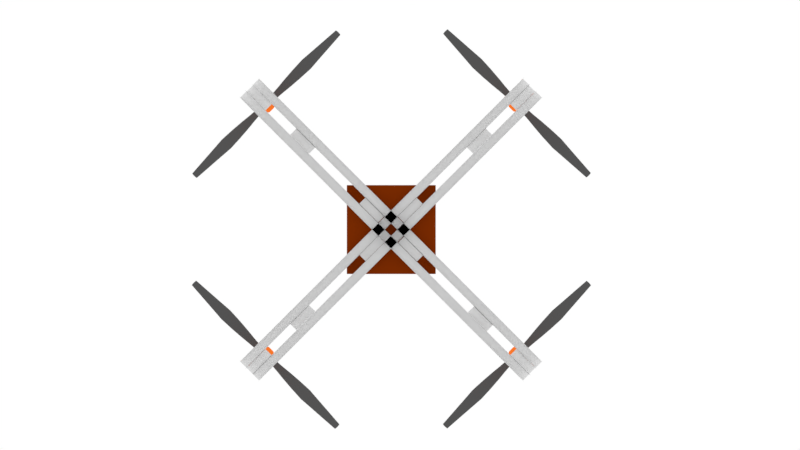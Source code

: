 # Source: drone.blend  (saved by Blender 2.77.0; exported with 4.5.12 LTS)
import bpy
from mathutils import Matrix  # noqa: F401  (used for matrix-valued properties, if any)

bpy.ops.wm.read_factory_settings(use_empty=True)
scene = bpy.context.scene
scene.name = 'Scene'

# ---- collections
col_collection_1 = bpy.data.collections.new('Collection 1'); scene.collection.children.link(col_collection_1)

# ---- materials (node trees are filled in below, after node groups)
mat_material = bpy.data.materials.new('Material')
mat_material.alpha_threshold = 0.0
mat_material.use_transparent_shadow = False
mat_material.roughness = 0.5
mat_material.line_color = (0.0, 0.0, 0.0, 1.0)
mat_board = bpy.data.materials.new('board')
mat_board.alpha_threshold = 0.0
mat_board.use_transparent_shadow = False
mat_board.diffuse_color = (0.1902, 0.02402, 0.0006174, 1.0)
mat_board.roughness = 0.5
mat_prop = bpy.data.materials.new('prop')
mat_prop.alpha_threshold = 0.0
mat_prop.use_transparent_shadow = False
mat_prop.diffuse_color = (0.08714, 0.08714, 0.08714, 1.0)
mat_prop.roughness = 0.5
mat_motor = bpy.data.materials.new('motor')
mat_motor.alpha_threshold = 0.0
mat_motor.use_transparent_shadow = False
mat_motor.diffuse_color = (1.0, 0.2042, 0.02595, 1.0)
mat_motor.roughness = 0.5

# ---- material node trees

# ---- world
world_world = bpy.data.worlds.new('World'); scene.world = world_world
world_world.color = (1.0, 1.0, 1.0)
world_world.use_sun_shadow = False
world_world.sun_shadow_jitter_overblur = 0.0
world_world.cycles.sampling_method = 'MANUAL'

# ---- cameras
cam_camera_001 = bpy.data.cameras.new('Camera.001')
cam_camera_001.clip_end = 100.0
cam_camera_001.lens = 35.0
cam_camera_001.sensor_width = 32.0
cam_camera_001.sensor_height = 18.0
cam_camera_001.display_size = 2.0
cam_camera_001.dof.focus_distance = 0.0
cam_camera_001.dof.aperture_fstop = 128.0
cam_camera_001.dof.aperture_blades = 6

# ---- meshes
me_cube_017 = bpy.data.meshes.new('Cube.017')
me_cube_017.from_pydata([(1.0, 1.0, -1.0), (1.0, -1.0, -1.0), (-1.0, -1.0, -1.0), (-1.0, 1.0, -1.0), (1.0, 1.0, 1.0), (1.0, -1.0, 1.0), (-1.0, -1.0, 1.0), (-1.0, 1.0, 1.0)], [], [(4, 7, 6, 5), (0, 4, 5, 1), (2, 6, 7, 3)])
me_cube_017.materials.append(mat_material)
me_cube_017.use_remesh_preserve_volume = False
me_cube_017.use_remesh_preserve_attributes = False
me_cube_017.use_mirror_vertex_groups = False
me_cube_017.update()
me_cube_016 = bpy.data.meshes.new('Cube.016')
me_cube_016.from_pydata([(1.0, 1.0, -1.0), (1.0, -1.0, -1.0), (-1.0, -1.0, -1.0), (-1.0, 1.0, -1.0), (1.0, 1.0, 1.0), (1.0, -1.0, 1.0), (-1.0, -1.0, 1.0), (-1.0, 1.0, 1.0)], [], [(4, 7, 6, 5), (0, 4, 5, 1), (2, 6, 7, 3)])
me_cube_016.materials.append(mat_material)
me_cube_016.use_remesh_preserve_volume = False
me_cube_016.use_remesh_preserve_attributes = False
me_cube_016.use_mirror_vertex_groups = False
me_cube_016.update()
me_cube_015 = bpy.data.meshes.new('Cube.015')
me_cube_015.from_pydata([(1.0, 1.0, -1.0), (1.0, -1.0, -1.0), (-1.0, -1.0, -1.0), (-1.0, 1.0, -1.0), (1.0, 1.0, 1.0), (1.0, -1.0, 1.0), (-1.0, -1.0, 1.0), (-1.0, 1.0, 1.0)], [], [(4, 7, 6, 5), (0, 4, 5, 1), (2, 6, 7, 3)])
me_cube_015.materials.append(mat_material)
me_cube_015.use_remesh_preserve_volume = False
me_cube_015.use_remesh_preserve_attributes = False
me_cube_015.use_mirror_vertex_groups = False
me_cube_015.update()
me_cube_014 = bpy.data.meshes.new('Cube.014')
me_cube_014.from_pydata([(1.0, 1.0, -1.0), (1.0, -1.0, -1.0), (-1.0, -1.0, -1.0), (-1.0, 1.0, -1.0), (1.0, 1.0, 1.0), (1.0, -1.0, 1.0), (-1.0, -1.0, 1.0), (-1.0, 1.0, 1.0)], [], [(4, 7, 6, 5), (0, 4, 5, 1), (2, 6, 7, 3)])
me_cube_014.materials.append(mat_material)
me_cube_014.use_remesh_preserve_volume = False
me_cube_014.use_remesh_preserve_attributes = False
me_cube_014.use_mirror_vertex_groups = False
me_cube_014.update()
me_cube_012 = bpy.data.meshes.new('Cube.012')
me_cube_012.from_pydata([(1.0, 1.0, -1.0), (1.0, -1.0, -1.0), (-1.0, -1.0, -1.0), (-1.0, 1.0, -1.0), (1.0, 1.0, 1.0), (1.0, -1.0, 1.0), (-1.0, -1.0, 1.0), (-1.0, 1.0, 1.0)], [], [(4, 7, 6, 5), (0, 4, 5, 1), (2, 6, 7, 3)])
me_cube_012.materials.append(mat_material)
me_cube_012.use_remesh_preserve_volume = False
me_cube_012.use_remesh_preserve_attributes = False
me_cube_012.use_mirror_vertex_groups = False
me_cube_012.update()
me_cube_011 = bpy.data.meshes.new('Cube.011')
me_cube_011.from_pydata([(1.0, 1.0, -1.0), (1.0, -1.0, -1.0), (-1.0, -1.0, -1.0), (-1.0, 1.0, -1.0), (1.0, 1.0, 1.0), (1.0, -1.0, 1.0), (-1.0, -1.0, 1.0), (-1.0, 1.0, 1.0)], [], [(4, 7, 6, 5), (0, 4, 5, 1), (2, 6, 7, 3)])
me_cube_011.materials.append(mat_material)
me_cube_011.use_remesh_preserve_volume = False
me_cube_011.use_remesh_preserve_attributes = False
me_cube_011.use_mirror_vertex_groups = False
me_cube_011.update()
me_cube_010 = bpy.data.meshes.new('Cube.010')
me_cube_010.from_pydata([(1.0, 1.0, -1.0), (1.0, -1.0, -1.0), (-1.0, -1.0, -1.0), (-1.0, 1.0, -1.0), (1.0, 1.0, 1.0), (1.0, -1.0, 1.0), (-1.0, -1.0, 1.0), (-1.0, 1.0, 1.0)], [], [(4, 7, 6, 5), (0, 4, 5, 1), (2, 6, 7, 3)])
me_cube_010.materials.append(mat_material)
me_cube_010.use_remesh_preserve_volume = False
me_cube_010.use_remesh_preserve_attributes = False
me_cube_010.use_mirror_vertex_groups = False
me_cube_010.update()
me_cube_009 = bpy.data.meshes.new('Cube.009')
me_cube_009.from_pydata([(1.0, 1.0, -1.0), (1.0, -1.0, -1.0), (-1.0, -1.0, -1.0), (-1.0, 1.0, -1.0), (1.0, 1.0, 1.0), (1.0, -1.0, 1.0), (-1.0, -1.0, 1.0), (-1.0, 1.0, 1.0)], [], [(4, 7, 6, 5), (0, 4, 5, 1), (2, 6, 7, 3)])
me_cube_009.materials.append(mat_material)
me_cube_009.use_remesh_preserve_volume = False
me_cube_009.use_remesh_preserve_attributes = False
me_cube_009.use_mirror_vertex_groups = False
me_cube_009.update()
me_cube_008 = bpy.data.meshes.new('Cube.008')
me_cube_008.from_pydata([(1.0, 1.0, -1.0), (1.0, -1.0, -1.0), (-1.0, -1.0, -1.0), (-1.0, 1.0, -1.0), (1.0, 1.0, 1.0), (1.0, -1.0, 1.0), (-1.0, -1.0, 1.0), (-1.0, 1.0, 1.0)], [], [(4, 7, 6, 5), (0, 4, 5, 1), (2, 6, 7, 3)])
me_cube_008.materials.append(mat_material)
me_cube_008.use_remesh_preserve_volume = False
me_cube_008.use_remesh_preserve_attributes = False
me_cube_008.use_mirror_vertex_groups = False
me_cube_008.update()
me_cube_007 = bpy.data.meshes.new('Cube.007')
me_cube_007.from_pydata([(1.0, 1.0, -1.0), (1.0, -1.0, -1.0), (-1.0, -1.0, -1.0), (-1.0, 1.0, -1.0), (1.0, 1.0, 1.0), (1.0, -1.0, 1.0), (-1.0, -1.0, 1.0), (-1.0, 1.0, 1.0)], [], [(4, 7, 6, 5), (0, 4, 5, 1), (2, 6, 7, 3)])
me_cube_007.materials.append(mat_material)
me_cube_007.use_remesh_preserve_volume = False
me_cube_007.use_remesh_preserve_attributes = False
me_cube_007.use_mirror_vertex_groups = False
me_cube_007.update()
me_cube_006 = bpy.data.meshes.new('Cube.006')
me_cube_006.from_pydata([(1.0, 1.0, -1.0), (1.0, -1.0, -1.0), (-1.0, -1.0, -1.0), (-1.0, 1.0, -1.0), (1.0, 1.0, 1.0), (1.0, -1.0, 1.0), (-1.0, -1.0, 1.0), (-1.0, 1.0, 1.0)], [], [(4, 7, 6, 5), (0, 4, 5, 1), (2, 6, 7, 3)])
me_cube_006.materials.append(mat_material)
me_cube_006.use_remesh_preserve_volume = False
me_cube_006.use_remesh_preserve_attributes = False
me_cube_006.use_mirror_vertex_groups = False
me_cube_006.update()
me_cube_005 = bpy.data.meshes.new('Cube.005')
me_cube_005.from_pydata([(1.0, 1.0, -1.0), (1.0, -1.0, -1.0), (-1.0, -1.0, -1.0), (-1.0, 1.0, -1.0), (1.0, 1.0, 1.0), (1.0, -1.0, 1.0), (-1.0, -1.0, 1.0), (-1.0, 1.0, 1.0)], [], [(4, 7, 6, 5), (0, 4, 5, 1), (2, 6, 7, 3)])
me_cube_005.materials.append(mat_material)
me_cube_005.use_remesh_preserve_volume = False
me_cube_005.use_remesh_preserve_attributes = False
me_cube_005.use_mirror_vertex_groups = False
me_cube_005.update()
me_plane = bpy.data.meshes.new('Plane')
me_plane.from_pydata([(-1.0, -1.0, 0.0), (1.0, -1.0, 0.0), (-1.0, 1.0, 0.0), (1.0, 1.0, 0.0)], [], [(0, 1, 3, 2)])
me_plane.materials.append(mat_board)
me_plane.use_remesh_preserve_volume = False
me_plane.use_remesh_preserve_attributes = False
me_plane.use_mirror_vertex_groups = False
me_plane.update()
me_cylinder_008 = bpy.data.meshes.new('Cylinder.008')
me_cylinder_008.from_pydata([(-1.057e-08, -0.07, -0.04), (-1.057e-08, -0.07, 0.04), (-0.035, -0.06062, -0.04), (-0.035, -0.06062, 0.04), (-0.06062, -0.035, -0.04), (-0.06062, -0.035, 0.04), (-0.07, 1.363e-08, -0.04), (-0.07, 1.363e-08, 0.04), (-0.06062, 0.035, -0.04), (-0.06062, 0.035, 0.04), (-0.035, 0.06062, -0.04), (-0.035, 0.06062, 0.04), (0.0, 0.07, -0.04), (0.0, 0.07, 0.04), (-1.057e-08, -0.07, 0.016), (-0.035, -0.05656, 0.02706), (-0.06062, -0.03139, 0.02227), (-0.07, 0.002994, 0.01572), (-0.06062, 0.03738, 0.009169), (-0.035, 0.06254, 0.004374), (0.0, 0.07, 0.016), (-0.035, -0.06254, -0.004374), (-0.06062, -0.03738, -0.009169), (-0.07, -0.002994, -0.01572), (-0.06062, 0.03139, -0.02227), (-0.035, 0.05656, -0.02706), (0.0, 0.07, -0.016), (-1.057e-08, -0.07, -0.016), (-1.201, 0.02009, 0.001015), (-1.198, 0.03508, 0.0004844), (-1.202, -0.0003905, 0.00174), (-1.201, -0.02087, 0.002466), (-1.198, -0.03586, 0.002996), (-1.198, -0.03942, -0.0004844), (-1.201, -0.02443, -0.001015), (-1.202, -0.003956, -0.00174), (-1.201, 0.01652, -0.002466), (-1.198, 0.03151, -0.002996), (-0.1098, 0.02574, -0.0221), (-0.1098, 0.03352, 0.005082), (-0.08717, 0.05529, -0.001147), (-0.08717, 0.04751, -0.02833), (-0.1181, 0.003795, 0.01359), (-0.08717, -0.05548, 0.001147), (-0.1098, -0.03371, -0.005082), (-0.08717, -0.0477, 0.02833), (-0.1181, -0.003985, -0.01359), (-0.1098, -0.02593, 0.0221), (-0.1386, 0.0209, -0.0187), (-0.1199, 0.0457, -0.00181), (-0.1199, -0.046, 0.00181), (-0.1199, -0.03913, 0.0242), (-0.1386, 0.02777, 0.003686), (-0.1199, 0.03883, -0.0242), (-0.1455, 0.00328, 0.01119), (-0.1386, -0.02807, -0.003686), (-0.1455, -0.003584, -0.01119), (-0.1386, -0.02121, 0.0187), (-0.1579, 0.01666, -0.01488), (-0.143, 0.03642, -0.001341), (-0.143, -0.0368, 0.001341), (-0.143, -0.03137, 0.01923), (-0.1579, 0.02209, 0.003006), (-0.143, 0.03099, -0.01923), (-0.1634, 0.002524, 0.008945), (-0.1579, -0.02247, -0.003006), (-0.1634, -0.002906, -0.008945), (-0.1579, -0.01704, 0.01488), (-0.2567, 0.02027, -0.01224), (-0.2442, 0.04387, -0.0006262), (-0.2442, -0.04463, 0.0006262), (-0.2442, -0.03842, 0.01569), (-0.2567, 0.02648, 0.002821), (-0.2442, 0.03766, -0.01569), (-0.2613, 0.002725, 0.00753), (-0.2567, -0.02724, -0.002821), (-0.2613, -0.003484, -0.00753), (-0.2567, -0.02103, 0.01224), (-0.364, 0.02531, -0.01507), (-0.3483, 0.05427, -0.0002581), (-0.3483, -0.05543, 0.0002581), (-0.3483, -0.04811, 0.01917), (-0.364, 0.03264, 0.003848), (-0.3483, 0.04695, -0.01917), (-0.3697, 0.003083, 0.009458), (-0.364, -0.0338, -0.003848), (-0.3697, -0.004244, -0.009458), (-0.364, -0.02647, 0.01507), (-0.5202, 0.03075, -0.02221), (-0.4966, 0.06527, 0.0005106), (-0.4966, -0.06702, -0.0005106), (-0.4966, -0.05869, 0.02803), (-0.5202, 0.03908, 0.006326), (-0.4966, 0.05695, -0.02803), (-0.5289, 0.003292, 0.01427), (-0.5202, -0.04082, -0.006326), (-0.5289, -0.005035, -0.01427), (-0.5202, -0.03249, 0.02221), (-0.6926, 0.03468, -0.02374), (-0.6669, 0.07297, 0.001474), (-0.6669, -0.07536, -0.001474), (-0.6669, -0.06656, 0.02971), (-0.6926, 0.04348, 0.007442), (-0.6669, 0.06417, -0.02971), (-0.702, 0.003204, 0.01559), (-0.6926, -0.04588, -0.007442), (-0.702, -0.005597, -0.01559), (-0.6926, -0.03707, 0.02374), (-0.8442, 0.02907, -0.01646), (-0.8261, 0.06107, 0.001581), (-0.8261, -0.06404, -0.001581), (-0.8261, -0.057, 0.02045), (-0.8442, 0.03612, 0.005568), (-0.8261, 0.05402, -0.02045), (-0.8509, 0.002033, 0.01101), (-0.8442, -0.03909, -0.005568), (-0.8509, -0.00501, -0.01101), (-0.8442, -0.03205, 0.01646), (-1.024, 0.02304, -0.01411), (-1.008, 0.04839, 0.002048), (-1.008, -0.05205, -0.002048), (-1.008, -0.04682, 0.01734), (-1.024, 0.02827, 0.005279), (-1.008, 0.04316, -0.01734), (-1.03, 0.0007848, 0.009694), (-1.024, -0.03193, -0.005279), (-1.03, -0.004447, -0.009694), (-1.024, -0.0267, 0.01411), (0.0, 0.07, -0.04), (0.0, 0.07, 0.04), (0.035, 0.06062, -0.04), (0.035, 0.06062, 0.04), (0.06062, 0.035, -0.04), (0.06062, 0.035, 0.04), (0.07, -3.06e-09, -0.04), (0.07, -3.06e-09, 0.04), (0.06062, -0.035, -0.04), (0.06062, -0.035, 0.04), (0.035, -0.06062, -0.04), (0.035, -0.06062, 0.04), (1.057e-08, -0.07, -0.04), (1.057e-08, -0.07, 0.04), (0.0, 0.07, 0.016), (0.035, 0.05656, 0.02706), (0.06062, 0.03139, 0.02227), (0.07, -0.002994, 0.01572), (0.06062, -0.03738, 0.009169), (0.035, -0.06254, 0.004374), (1.057e-08, -0.07, 0.016), (0.035, 0.06254, -0.004374), (0.06062, 0.03738, -0.009169), (0.07, 0.002994, -0.01572), (0.06062, -0.03139, -0.02227), (0.035, -0.05656, -0.02706), (1.057e-08, -0.07, -0.016), (0.0, 0.07, -0.016), (1.201, -0.02009, 0.001015), (1.198, -0.03507, 0.0004844), (1.202, 0.0003907, 0.00174), (1.201, 0.02087, 0.002466), (1.198, 0.03586, 0.002996), (1.198, 0.03942, -0.0004844), (1.201, 0.02443, -0.001015), (1.202, 0.003957, -0.00174), (1.201, -0.01652, -0.002466), (1.198, -0.03151, -0.002996), (0.1098, -0.02574, -0.0221), (0.1098, -0.03352, 0.005082), (0.08717, -0.05529, -0.001147), (0.08717, -0.04751, -0.02833), (0.1181, -0.003795, 0.01359), (0.08717, 0.05548, 0.001147), (0.1098, 0.03371, -0.005082), (0.08717, 0.0477, 0.02833), (0.1181, 0.003985, -0.01359), (0.1098, 0.02593, 0.0221), (0.1386, -0.0209, -0.0187), (0.1199, -0.0457, -0.00181), (0.1199, 0.046, 0.00181), (0.1199, 0.03913, 0.0242), (0.1386, -0.02777, 0.003686), (0.1199, -0.03883, -0.0242), (0.1455, -0.00328, 0.01119), (0.1386, 0.02807, -0.003686), (0.1455, 0.003584, -0.01119), (0.1386, 0.02121, 0.0187), (0.1579, -0.01666, -0.01488), (0.143, -0.03642, -0.001341), (0.143, 0.0368, 0.001341), (0.143, 0.03137, 0.01923), (0.1579, -0.02209, 0.003006), (0.143, -0.03099, -0.01923), (0.1634, -0.002524, 0.008945), (0.1579, 0.02247, -0.003006), (0.1634, 0.002906, -0.008945), (0.1579, 0.01704, 0.01488), (0.2567, -0.02027, -0.01224), (0.2442, -0.04387, -0.0006262), (0.2442, 0.04463, 0.0006262), (0.2442, 0.03842, 0.01569), (0.2567, -0.02648, 0.002821), (0.2442, -0.03766, -0.01569), (0.2613, -0.002725, 0.00753), (0.2567, 0.02724, -0.002821), (0.2613, 0.003484, -0.00753), (0.2567, 0.02103, 0.01224), (0.364, -0.02531, -0.01507), (0.3483, -0.05427, -0.0002581), (0.3483, 0.05543, 0.0002581), (0.3483, 0.04811, 0.01917), (0.364, -0.03264, 0.003848), (0.3483, -0.04695, -0.01917), (0.3697, -0.003083, 0.009458), (0.364, 0.0338, -0.003848), (0.3697, 0.004244, -0.009458), (0.364, 0.02647, 0.01507), (0.5202, -0.03075, -0.02221), (0.4966, -0.06527, 0.0005106), (0.4966, 0.06702, -0.0005106), (0.4966, 0.05869, 0.02803), (0.5202, -0.03908, 0.006326), (0.4966, -0.05695, -0.02803), (0.5289, -0.003292, 0.01427), (0.5202, 0.04082, -0.006326), (0.5289, 0.005035, -0.01427), (0.5202, 0.03249, 0.02221), (0.6926, -0.03468, -0.02374), (0.6669, -0.07297, 0.001474), (0.6669, 0.07536, -0.001474), (0.6669, 0.06656, 0.02971), (0.6926, -0.04348, 0.007442), (0.6669, -0.06417, -0.02971), (0.702, -0.003204, 0.01559), (0.6926, 0.04588, -0.007442), (0.702, 0.005597, -0.01559), (0.6926, 0.03707, 0.02374), (0.8442, -0.02907, -0.01646), (0.8261, -0.06107, 0.001581), (0.8261, 0.06404, -0.001581), (0.8261, 0.057, 0.02045), (0.8442, -0.03612, 0.005568), (0.8261, -0.05402, -0.02045), (0.8509, -0.002033, 0.01101), (0.8442, 0.03909, -0.005568), (0.8509, 0.005011, -0.01101), (0.8442, 0.03205, 0.01646), (1.024, -0.02304, -0.01411), (1.008, -0.04839, 0.002048), (1.008, 0.05205, -0.002048), (1.008, 0.04682, 0.01734), (1.024, -0.02827, 0.005279), (1.008, -0.04316, -0.01734), (1.03, -0.0007847, 0.009694), (1.024, 0.03193, -0.005279), (1.03, 0.004447, -0.009694), (1.024, 0.0267, 0.01411)], [], [(14, 1, 3, 15), (15, 3, 5, 16), (16, 5, 7, 17), (17, 7, 9, 18), (18, 9, 11, 19), (19, 11, 13, 20), (25, 19, 20, 26), (125, 120, 33, 34), (124, 122, 28, 30), (123, 118, 36, 37), (122, 119, 29, 28), (27, 14, 15, 21), (0, 27, 21, 2), (2, 21, 22, 4), (4, 22, 23, 6), (6, 23, 24, 8), (8, 24, 25, 10), (10, 25, 26, 12), (36, 28, 29, 37), (35, 30, 28, 36), (34, 31, 30, 35), (33, 32, 31, 34), (120, 121, 32, 33), (126, 125, 34, 35), (127, 124, 30, 31), (119, 123, 37, 29), (121, 127, 31, 32), (118, 126, 35, 36), (24, 23, 46, 38), (15, 16, 47, 45), (19, 25, 41, 40), (16, 17, 42, 47), (23, 22, 44, 46), (21, 15, 45, 43), (18, 19, 40, 39), (25, 24, 38, 41), (17, 18, 39, 42), (22, 21, 43, 44), (38, 46, 56, 48), (45, 47, 57, 51), (40, 41, 53, 49), (47, 42, 54, 57), (46, 44, 55, 56), (43, 45, 51, 50), (39, 40, 49, 52), (41, 38, 48, 53), (42, 39, 52, 54), (44, 43, 50, 55), (48, 56, 66, 58), (51, 57, 67, 61), (49, 53, 63, 59), (57, 54, 64, 67), (56, 55, 65, 66), (50, 51, 61, 60), (52, 49, 59, 62), (53, 48, 58, 63), (54, 52, 62, 64), (55, 50, 60, 65), (58, 66, 76, 68), (61, 67, 77, 71), (59, 63, 73, 69), (67, 64, 74, 77), (66, 65, 75, 76), (60, 61, 71, 70), (62, 59, 69, 72), (63, 58, 68, 73), (64, 62, 72, 74), (65, 60, 70, 75), (68, 76, 86, 78), (71, 77, 87, 81), (69, 73, 83, 79), (77, 74, 84, 87), (76, 75, 85, 86), (70, 71, 81, 80), (72, 69, 79, 82), (73, 68, 78, 83), (74, 72, 82, 84), (75, 70, 80, 85), (78, 86, 96, 88), (81, 87, 97, 91), (79, 83, 93, 89), (87, 84, 94, 97), (86, 85, 95, 96), (80, 81, 91, 90), (82, 79, 89, 92), (83, 78, 88, 93), (84, 82, 92, 94), (85, 80, 90, 95), (88, 96, 106, 98), (91, 97, 107, 101), (89, 93, 103, 99), (97, 94, 104, 107), (96, 95, 105, 106), (90, 91, 101, 100), (92, 89, 99, 102), (93, 88, 98, 103), (94, 92, 102, 104), (95, 90, 100, 105), (98, 106, 116, 108), (101, 107, 117, 111), (99, 103, 113, 109), (107, 104, 114, 117), (106, 105, 115, 116), (100, 101, 111, 110), (102, 99, 109, 112), (103, 98, 108, 113), (104, 102, 112, 114), (105, 100, 110, 115), (108, 116, 126, 118), (111, 117, 127, 121), (109, 113, 123, 119), (117, 114, 124, 127), (116, 115, 125, 126), (110, 111, 121, 120), (112, 109, 119, 122), (113, 108, 118, 123), (114, 112, 122, 124), (115, 110, 120, 125), (142, 129, 131, 143), (143, 131, 133, 144), (144, 133, 135, 145), (145, 135, 137, 146), (146, 137, 139, 147), (147, 139, 141, 148), (153, 147, 148, 154), (253, 248, 161, 162), (252, 250, 156, 158), (251, 246, 164, 165), (250, 247, 157, 156), (155, 142, 143, 149), (128, 155, 149, 130), (130, 149, 150, 132), (132, 150, 151, 134), (134, 151, 152, 136), (136, 152, 153, 138), (138, 153, 154, 140), (164, 156, 157, 165), (163, 158, 156, 164), (162, 159, 158, 163), (161, 160, 159, 162), (248, 249, 160, 161), (254, 253, 162, 163), (255, 252, 158, 159), (247, 251, 165, 157), (249, 255, 159, 160), (246, 254, 163, 164), (152, 151, 174, 166), (143, 144, 175, 173), (147, 153, 169, 168), (144, 145, 170, 175), (151, 150, 172, 174), (149, 143, 173, 171), (146, 147, 168, 167), (153, 152, 166, 169), (145, 146, 167, 170), (150, 149, 171, 172), (166, 174, 184, 176), (173, 175, 185, 179), (168, 169, 181, 177), (175, 170, 182, 185), (174, 172, 183, 184), (171, 173, 179, 178), (167, 168, 177, 180), (169, 166, 176, 181), (170, 167, 180, 182), (172, 171, 178, 183), (176, 184, 194, 186), (179, 185, 195, 189), (177, 181, 191, 187), (185, 182, 192, 195), (184, 183, 193, 194), (178, 179, 189, 188), (180, 177, 187, 190), (181, 176, 186, 191), (182, 180, 190, 192), (183, 178, 188, 193), (186, 194, 204, 196), (189, 195, 205, 199), (187, 191, 201, 197), (195, 192, 202, 205), (194, 193, 203, 204), (188, 189, 199, 198), (190, 187, 197, 200), (191, 186, 196, 201), (192, 190, 200, 202), (193, 188, 198, 203), (196, 204, 214, 206), (199, 205, 215, 209), (197, 201, 211, 207), (205, 202, 212, 215), (204, 203, 213, 214), (198, 199, 209, 208), (200, 197, 207, 210), (201, 196, 206, 211), (202, 200, 210, 212), (203, 198, 208, 213), (206, 214, 224, 216), (209, 215, 225, 219), (207, 211, 221, 217), (215, 212, 222, 225), (214, 213, 223, 224), (208, 209, 219, 218), (210, 207, 217, 220), (211, 206, 216, 221), (212, 210, 220, 222), (213, 208, 218, 223), (216, 224, 234, 226), (219, 225, 235, 229), (217, 221, 231, 227), (225, 222, 232, 235), (224, 223, 233, 234), (218, 219, 229, 228), (220, 217, 227, 230), (221, 216, 226, 231), (222, 220, 230, 232), (223, 218, 228, 233), (226, 234, 244, 236), (229, 235, 245, 239), (227, 231, 241, 237), (235, 232, 242, 245), (234, 233, 243, 244), (228, 229, 239, 238), (230, 227, 237, 240), (231, 226, 236, 241), (232, 230, 240, 242), (233, 228, 238, 243), (236, 244, 254, 246), (239, 245, 255, 249), (237, 241, 251, 247), (245, 242, 252, 255), (244, 243, 253, 254), (238, 239, 249, 248), (240, 237, 247, 250), (241, 236, 246, 251), (242, 240, 250, 252), (243, 238, 248, 253), (3, 1, 141, 139, 137, 135, 133, 131, 129, 13, 11, 9, 7, 5), (0, 2, 4, 6, 8, 10, 12, 128, 130, 132, 134, 136, 138, 140)])
me_cylinder_008.materials.append(mat_prop)
me_cylinder_008.use_remesh_preserve_volume = False
me_cylinder_008.use_remesh_preserve_attributes = False
me_cylinder_008.use_mirror_vertex_groups = False
me_cylinder_008.update()
me_cylinder_007 = bpy.data.meshes.new('Cylinder.007')
me_cylinder_007.from_pydata([(-1.057e-08, -0.07, -0.04), (-1.057e-08, -0.07, 0.04), (-0.035, -0.06062, -0.04), (-0.035, -0.06062, 0.04), (-0.06062, -0.035, -0.04), (-0.06062, -0.035, 0.04), (-0.07, 1.363e-08, -0.04), (-0.07, 1.363e-08, 0.04), (-0.06062, 0.035, -0.04), (-0.06062, 0.035, 0.04), (-0.035, 0.06062, -0.04), (-0.035, 0.06062, 0.04), (0.0, 0.07, -0.04), (0.0, 0.07, 0.04), (-1.057e-08, -0.07, 0.016), (-0.035, -0.05656, 0.02706), (-0.06062, -0.03139, 0.02227), (-0.07, 0.002994, 0.01572), (-0.06062, 0.03738, 0.009169), (-0.035, 0.06254, 0.004374), (0.0, 0.07, 0.016), (-0.035, -0.06254, -0.004374), (-0.06062, -0.03738, -0.009169), (-0.07, -0.002994, -0.01572), (-0.06062, 0.03139, -0.02227), (-0.035, 0.05656, -0.02706), (0.0, 0.07, -0.016), (-1.057e-08, -0.07, -0.016), (-1.201, 0.02009, 0.001015), (-1.198, 0.03508, 0.0004844), (-1.202, -0.0003905, 0.00174), (-1.201, -0.02087, 0.002466), (-1.198, -0.03586, 0.002996), (-1.198, -0.03942, -0.0004844), (-1.201, -0.02443, -0.001015), (-1.202, -0.003956, -0.00174), (-1.201, 0.01652, -0.002466), (-1.198, 0.03151, -0.002996), (-0.1098, 0.02574, -0.0221), (-0.1098, 0.03352, 0.005082), (-0.08717, 0.05529, -0.001147), (-0.08717, 0.04751, -0.02833), (-0.1181, 0.003795, 0.01359), (-0.08717, -0.05548, 0.001147), (-0.1098, -0.03371, -0.005082), (-0.08717, -0.0477, 0.02833), (-0.1181, -0.003985, -0.01359), (-0.1098, -0.02593, 0.0221), (-0.1386, 0.0209, -0.0187), (-0.1199, 0.0457, -0.00181), (-0.1199, -0.046, 0.00181), (-0.1199, -0.03913, 0.0242), (-0.1386, 0.02777, 0.003686), (-0.1199, 0.03883, -0.0242), (-0.1455, 0.00328, 0.01119), (-0.1386, -0.02807, -0.003686), (-0.1455, -0.003584, -0.01119), (-0.1386, -0.02121, 0.0187), (-0.1579, 0.01666, -0.01488), (-0.143, 0.03642, -0.001341), (-0.143, -0.0368, 0.001341), (-0.143, -0.03137, 0.01923), (-0.1579, 0.02209, 0.003006), (-0.143, 0.03099, -0.01923), (-0.1634, 0.002524, 0.008945), (-0.1579, -0.02247, -0.003006), (-0.1634, -0.002906, -0.008945), (-0.1579, -0.01704, 0.01488), (-0.2567, 0.02027, -0.01224), (-0.2442, 0.04387, -0.0006262), (-0.2442, -0.04463, 0.0006262), (-0.2442, -0.03842, 0.01569), (-0.2567, 0.02648, 0.002821), (-0.2442, 0.03766, -0.01569), (-0.2613, 0.002725, 0.00753), (-0.2567, -0.02724, -0.002821), (-0.2613, -0.003484, -0.00753), (-0.2567, -0.02103, 0.01224), (-0.364, 0.02531, -0.01507), (-0.3483, 0.05427, -0.0002581), (-0.3483, -0.05543, 0.0002581), (-0.3483, -0.04811, 0.01917), (-0.364, 0.03264, 0.003848), (-0.3483, 0.04695, -0.01917), (-0.3697, 0.003083, 0.009458), (-0.364, -0.0338, -0.003848), (-0.3697, -0.004244, -0.009458), (-0.364, -0.02647, 0.01507), (-0.5202, 0.03075, -0.02221), (-0.4966, 0.06527, 0.0005106), (-0.4966, -0.06702, -0.0005106), (-0.4966, -0.05869, 0.02803), (-0.5202, 0.03908, 0.006326), (-0.4966, 0.05695, -0.02803), (-0.5289, 0.003292, 0.01427), (-0.5202, -0.04082, -0.006326), (-0.5289, -0.005035, -0.01427), (-0.5202, -0.03249, 0.02221), (-0.6926, 0.03468, -0.02374), (-0.6669, 0.07297, 0.001474), (-0.6669, -0.07536, -0.001474), (-0.6669, -0.06656, 0.02971), (-0.6926, 0.04348, 0.007442), (-0.6669, 0.06417, -0.02971), (-0.702, 0.003204, 0.01559), (-0.6926, -0.04588, -0.007442), (-0.702, -0.005597, -0.01559), (-0.6926, -0.03707, 0.02374), (-0.8442, 0.02907, -0.01646), (-0.8261, 0.06107, 0.001581), (-0.8261, -0.06404, -0.001581), (-0.8261, -0.057, 0.02045), (-0.8442, 0.03612, 0.005568), (-0.8261, 0.05402, -0.02045), (-0.8509, 0.002033, 0.01101), (-0.8442, -0.03909, -0.005568), (-0.8509, -0.00501, -0.01101), (-0.8442, -0.03205, 0.01646), (-1.024, 0.02304, -0.01411), (-1.008, 0.04839, 0.002048), (-1.008, -0.05205, -0.002048), (-1.008, -0.04682, 0.01734), (-1.024, 0.02827, 0.005279), (-1.008, 0.04316, -0.01734), (-1.03, 0.0007848, 0.009694), (-1.024, -0.03193, -0.005279), (-1.03, -0.004447, -0.009694), (-1.024, -0.0267, 0.01411), (0.0, 0.07, -0.04), (0.0, 0.07, 0.04), (0.035, 0.06062, -0.04), (0.035, 0.06062, 0.04), (0.06062, 0.035, -0.04), (0.06062, 0.035, 0.04), (0.07, -3.06e-09, -0.04), (0.07, -3.06e-09, 0.04), (0.06062, -0.035, -0.04), (0.06062, -0.035, 0.04), (0.035, -0.06062, -0.04), (0.035, -0.06062, 0.04), (1.057e-08, -0.07, -0.04), (1.057e-08, -0.07, 0.04), (0.0, 0.07, 0.016), (0.035, 0.05656, 0.02706), (0.06062, 0.03139, 0.02227), (0.07, -0.002994, 0.01572), (0.06062, -0.03738, 0.009169), (0.035, -0.06254, 0.004374), (1.057e-08, -0.07, 0.016), (0.035, 0.06254, -0.004374), (0.06062, 0.03738, -0.009169), (0.07, 0.002994, -0.01572), (0.06062, -0.03139, -0.02227), (0.035, -0.05656, -0.02706), (1.057e-08, -0.07, -0.016), (0.0, 0.07, -0.016), (1.201, -0.02009, 0.001015), (1.198, -0.03507, 0.0004844), (1.202, 0.0003907, 0.00174), (1.201, 0.02087, 0.002466), (1.198, 0.03586, 0.002996), (1.198, 0.03942, -0.0004844), (1.201, 0.02443, -0.001015), (1.202, 0.003957, -0.00174), (1.201, -0.01652, -0.002466), (1.198, -0.03151, -0.002996), (0.1098, -0.02574, -0.0221), (0.1098, -0.03352, 0.005082), (0.08717, -0.05529, -0.001147), (0.08717, -0.04751, -0.02833), (0.1181, -0.003795, 0.01359), (0.08717, 0.05548, 0.001147), (0.1098, 0.03371, -0.005082), (0.08717, 0.0477, 0.02833), (0.1181, 0.003985, -0.01359), (0.1098, 0.02593, 0.0221), (0.1386, -0.0209, -0.0187), (0.1199, -0.0457, -0.00181), (0.1199, 0.046, 0.00181), (0.1199, 0.03913, 0.0242), (0.1386, -0.02777, 0.003686), (0.1199, -0.03883, -0.0242), (0.1455, -0.00328, 0.01119), (0.1386, 0.02807, -0.003686), (0.1455, 0.003584, -0.01119), (0.1386, 0.02121, 0.0187), (0.1579, -0.01666, -0.01488), (0.143, -0.03642, -0.001341), (0.143, 0.0368, 0.001341), (0.143, 0.03137, 0.01923), (0.1579, -0.02209, 0.003006), (0.143, -0.03099, -0.01923), (0.1634, -0.002524, 0.008945), (0.1579, 0.02247, -0.003006), (0.1634, 0.002906, -0.008945), (0.1579, 0.01704, 0.01488), (0.2567, -0.02027, -0.01224), (0.2442, -0.04387, -0.0006262), (0.2442, 0.04463, 0.0006262), (0.2442, 0.03842, 0.01569), (0.2567, -0.02648, 0.002821), (0.2442, -0.03766, -0.01569), (0.2613, -0.002725, 0.00753), (0.2567, 0.02724, -0.002821), (0.2613, 0.003484, -0.00753), (0.2567, 0.02103, 0.01224), (0.364, -0.02531, -0.01507), (0.3483, -0.05427, -0.0002581), (0.3483, 0.05543, 0.0002581), (0.3483, 0.04811, 0.01917), (0.364, -0.03264, 0.003848), (0.3483, -0.04695, -0.01917), (0.3697, -0.003083, 0.009458), (0.364, 0.0338, -0.003848), (0.3697, 0.004244, -0.009458), (0.364, 0.02647, 0.01507), (0.5202, -0.03075, -0.02221), (0.4966, -0.06527, 0.0005106), (0.4966, 0.06702, -0.0005106), (0.4966, 0.05869, 0.02803), (0.5202, -0.03908, 0.006326), (0.4966, -0.05695, -0.02803), (0.5289, -0.003292, 0.01427), (0.5202, 0.04082, -0.006326), (0.5289, 0.005035, -0.01427), (0.5202, 0.03249, 0.02221), (0.6926, -0.03468, -0.02374), (0.6669, -0.07297, 0.001474), (0.6669, 0.07536, -0.001474), (0.6669, 0.06656, 0.02971), (0.6926, -0.04348, 0.007442), (0.6669, -0.06417, -0.02971), (0.702, -0.003204, 0.01559), (0.6926, 0.04588, -0.007442), (0.702, 0.005597, -0.01559), (0.6926, 0.03707, 0.02374), (0.8442, -0.02907, -0.01646), (0.8261, -0.06107, 0.001581), (0.8261, 0.06404, -0.001581), (0.8261, 0.057, 0.02045), (0.8442, -0.03612, 0.005568), (0.8261, -0.05402, -0.02045), (0.8509, -0.002033, 0.01101), (0.8442, 0.03909, -0.005568), (0.8509, 0.005011, -0.01101), (0.8442, 0.03205, 0.01646), (1.024, -0.02304, -0.01411), (1.008, -0.04839, 0.002048), (1.008, 0.05205, -0.002048), (1.008, 0.04682, 0.01734), (1.024, -0.02827, 0.005279), (1.008, -0.04316, -0.01734), (1.03, -0.0007847, 0.009694), (1.024, 0.03193, -0.005279), (1.03, 0.004447, -0.009694), (1.024, 0.0267, 0.01411)], [], [(14, 1, 3, 15), (15, 3, 5, 16), (16, 5, 7, 17), (17, 7, 9, 18), (18, 9, 11, 19), (19, 11, 13, 20), (25, 19, 20, 26), (125, 120, 33, 34), (124, 122, 28, 30), (123, 118, 36, 37), (122, 119, 29, 28), (27, 14, 15, 21), (0, 27, 21, 2), (2, 21, 22, 4), (4, 22, 23, 6), (6, 23, 24, 8), (8, 24, 25, 10), (10, 25, 26, 12), (36, 28, 29, 37), (35, 30, 28, 36), (34, 31, 30, 35), (33, 32, 31, 34), (120, 121, 32, 33), (126, 125, 34, 35), (127, 124, 30, 31), (119, 123, 37, 29), (121, 127, 31, 32), (118, 126, 35, 36), (24, 23, 46, 38), (15, 16, 47, 45), (19, 25, 41, 40), (16, 17, 42, 47), (23, 22, 44, 46), (21, 15, 45, 43), (18, 19, 40, 39), (25, 24, 38, 41), (17, 18, 39, 42), (22, 21, 43, 44), (38, 46, 56, 48), (45, 47, 57, 51), (40, 41, 53, 49), (47, 42, 54, 57), (46, 44, 55, 56), (43, 45, 51, 50), (39, 40, 49, 52), (41, 38, 48, 53), (42, 39, 52, 54), (44, 43, 50, 55), (48, 56, 66, 58), (51, 57, 67, 61), (49, 53, 63, 59), (57, 54, 64, 67), (56, 55, 65, 66), (50, 51, 61, 60), (52, 49, 59, 62), (53, 48, 58, 63), (54, 52, 62, 64), (55, 50, 60, 65), (58, 66, 76, 68), (61, 67, 77, 71), (59, 63, 73, 69), (67, 64, 74, 77), (66, 65, 75, 76), (60, 61, 71, 70), (62, 59, 69, 72), (63, 58, 68, 73), (64, 62, 72, 74), (65, 60, 70, 75), (68, 76, 86, 78), (71, 77, 87, 81), (69, 73, 83, 79), (77, 74, 84, 87), (76, 75, 85, 86), (70, 71, 81, 80), (72, 69, 79, 82), (73, 68, 78, 83), (74, 72, 82, 84), (75, 70, 80, 85), (78, 86, 96, 88), (81, 87, 97, 91), (79, 83, 93, 89), (87, 84, 94, 97), (86, 85, 95, 96), (80, 81, 91, 90), (82, 79, 89, 92), (83, 78, 88, 93), (84, 82, 92, 94), (85, 80, 90, 95), (88, 96, 106, 98), (91, 97, 107, 101), (89, 93, 103, 99), (97, 94, 104, 107), (96, 95, 105, 106), (90, 91, 101, 100), (92, 89, 99, 102), (93, 88, 98, 103), (94, 92, 102, 104), (95, 90, 100, 105), (98, 106, 116, 108), (101, 107, 117, 111), (99, 103, 113, 109), (107, 104, 114, 117), (106, 105, 115, 116), (100, 101, 111, 110), (102, 99, 109, 112), (103, 98, 108, 113), (104, 102, 112, 114), (105, 100, 110, 115), (108, 116, 126, 118), (111, 117, 127, 121), (109, 113, 123, 119), (117, 114, 124, 127), (116, 115, 125, 126), (110, 111, 121, 120), (112, 109, 119, 122), (113, 108, 118, 123), (114, 112, 122, 124), (115, 110, 120, 125), (142, 129, 131, 143), (143, 131, 133, 144), (144, 133, 135, 145), (145, 135, 137, 146), (146, 137, 139, 147), (147, 139, 141, 148), (153, 147, 148, 154), (253, 248, 161, 162), (252, 250, 156, 158), (251, 246, 164, 165), (250, 247, 157, 156), (155, 142, 143, 149), (128, 155, 149, 130), (130, 149, 150, 132), (132, 150, 151, 134), (134, 151, 152, 136), (136, 152, 153, 138), (138, 153, 154, 140), (164, 156, 157, 165), (163, 158, 156, 164), (162, 159, 158, 163), (161, 160, 159, 162), (248, 249, 160, 161), (254, 253, 162, 163), (255, 252, 158, 159), (247, 251, 165, 157), (249, 255, 159, 160), (246, 254, 163, 164), (152, 151, 174, 166), (143, 144, 175, 173), (147, 153, 169, 168), (144, 145, 170, 175), (151, 150, 172, 174), (149, 143, 173, 171), (146, 147, 168, 167), (153, 152, 166, 169), (145, 146, 167, 170), (150, 149, 171, 172), (166, 174, 184, 176), (173, 175, 185, 179), (168, 169, 181, 177), (175, 170, 182, 185), (174, 172, 183, 184), (171, 173, 179, 178), (167, 168, 177, 180), (169, 166, 176, 181), (170, 167, 180, 182), (172, 171, 178, 183), (176, 184, 194, 186), (179, 185, 195, 189), (177, 181, 191, 187), (185, 182, 192, 195), (184, 183, 193, 194), (178, 179, 189, 188), (180, 177, 187, 190), (181, 176, 186, 191), (182, 180, 190, 192), (183, 178, 188, 193), (186, 194, 204, 196), (189, 195, 205, 199), (187, 191, 201, 197), (195, 192, 202, 205), (194, 193, 203, 204), (188, 189, 199, 198), (190, 187, 197, 200), (191, 186, 196, 201), (192, 190, 200, 202), (193, 188, 198, 203), (196, 204, 214, 206), (199, 205, 215, 209), (197, 201, 211, 207), (205, 202, 212, 215), (204, 203, 213, 214), (198, 199, 209, 208), (200, 197, 207, 210), (201, 196, 206, 211), (202, 200, 210, 212), (203, 198, 208, 213), (206, 214, 224, 216), (209, 215, 225, 219), (207, 211, 221, 217), (215, 212, 222, 225), (214, 213, 223, 224), (208, 209, 219, 218), (210, 207, 217, 220), (211, 206, 216, 221), (212, 210, 220, 222), (213, 208, 218, 223), (216, 224, 234, 226), (219, 225, 235, 229), (217, 221, 231, 227), (225, 222, 232, 235), (224, 223, 233, 234), (218, 219, 229, 228), (220, 217, 227, 230), (221, 216, 226, 231), (222, 220, 230, 232), (223, 218, 228, 233), (226, 234, 244, 236), (229, 235, 245, 239), (227, 231, 241, 237), (235, 232, 242, 245), (234, 233, 243, 244), (228, 229, 239, 238), (230, 227, 237, 240), (231, 226, 236, 241), (232, 230, 240, 242), (233, 228, 238, 243), (236, 244, 254, 246), (239, 245, 255, 249), (237, 241, 251, 247), (245, 242, 252, 255), (244, 243, 253, 254), (238, 239, 249, 248), (240, 237, 247, 250), (241, 236, 246, 251), (242, 240, 250, 252), (243, 238, 248, 253), (3, 1, 141, 139, 137, 135, 133, 131, 129, 13, 11, 9, 7, 5), (0, 2, 4, 6, 8, 10, 12, 128, 130, 132, 134, 136, 138, 140)])
me_cylinder_007.materials.append(mat_prop)
me_cylinder_007.use_remesh_preserve_volume = False
me_cylinder_007.use_remesh_preserve_attributes = False
me_cylinder_007.use_mirror_vertex_groups = False
me_cylinder_007.update()
me_cylinder_006 = bpy.data.meshes.new('Cylinder.006')
me_cylinder_006.from_pydata([(-1.057e-08, -0.07, -0.04), (-1.057e-08, -0.07, 0.04), (-0.035, -0.06062, -0.04), (-0.035, -0.06062, 0.04), (-0.06062, -0.035, -0.04), (-0.06062, -0.035, 0.04), (-0.07, 1.363e-08, -0.04), (-0.07, 1.363e-08, 0.04), (-0.06062, 0.035, -0.04), (-0.06062, 0.035, 0.04), (-0.035, 0.06062, -0.04), (-0.035, 0.06062, 0.04), (0.0, 0.07, -0.04), (0.0, 0.07, 0.04), (-1.057e-08, -0.07, 0.016), (-0.035, -0.05656, 0.02706), (-0.06062, -0.03139, 0.02227), (-0.07, 0.002994, 0.01572), (-0.06062, 0.03738, 0.009169), (-0.035, 0.06254, 0.004374), (0.0, 0.07, 0.016), (-0.035, -0.06254, -0.004374), (-0.06062, -0.03738, -0.009169), (-0.07, -0.002994, -0.01572), (-0.06062, 0.03139, -0.02227), (-0.035, 0.05656, -0.02706), (0.0, 0.07, -0.016), (-1.057e-08, -0.07, -0.016), (-1.201, 0.02009, 0.001015), (-1.198, 0.03508, 0.0004844), (-1.202, -0.0003905, 0.00174), (-1.201, -0.02087, 0.002466), (-1.198, -0.03586, 0.002996), (-1.198, -0.03942, -0.0004844), (-1.201, -0.02443, -0.001015), (-1.202, -0.003956, -0.00174), (-1.201, 0.01652, -0.002466), (-1.198, 0.03151, -0.002996), (-0.1098, 0.02574, -0.0221), (-0.1098, 0.03352, 0.005082), (-0.08717, 0.05529, -0.001147), (-0.08717, 0.04751, -0.02833), (-0.1181, 0.003795, 0.01359), (-0.08717, -0.05548, 0.001147), (-0.1098, -0.03371, -0.005082), (-0.08717, -0.0477, 0.02833), (-0.1181, -0.003985, -0.01359), (-0.1098, -0.02593, 0.0221), (-0.1386, 0.0209, -0.0187), (-0.1199, 0.0457, -0.00181), (-0.1199, -0.046, 0.00181), (-0.1199, -0.03913, 0.0242), (-0.1386, 0.02777, 0.003686), (-0.1199, 0.03883, -0.0242), (-0.1455, 0.00328, 0.01119), (-0.1386, -0.02807, -0.003686), (-0.1455, -0.003584, -0.01119), (-0.1386, -0.02121, 0.0187), (-0.1579, 0.01666, -0.01488), (-0.143, 0.03642, -0.001341), (-0.143, -0.0368, 0.001341), (-0.143, -0.03137, 0.01923), (-0.1579, 0.02209, 0.003006), (-0.143, 0.03099, -0.01923), (-0.1634, 0.002524, 0.008945), (-0.1579, -0.02247, -0.003006), (-0.1634, -0.002906, -0.008945), (-0.1579, -0.01704, 0.01488), (-0.2567, 0.02027, -0.01224), (-0.2442, 0.04387, -0.0006262), (-0.2442, -0.04463, 0.0006262), (-0.2442, -0.03842, 0.01569), (-0.2567, 0.02648, 0.002821), (-0.2442, 0.03766, -0.01569), (-0.2613, 0.002725, 0.00753), (-0.2567, -0.02724, -0.002821), (-0.2613, -0.003484, -0.00753), (-0.2567, -0.02103, 0.01224), (-0.364, 0.02531, -0.01507), (-0.3483, 0.05427, -0.0002581), (-0.3483, -0.05543, 0.0002581), (-0.3483, -0.04811, 0.01917), (-0.364, 0.03264, 0.003848), (-0.3483, 0.04695, -0.01917), (-0.3697, 0.003083, 0.009458), (-0.364, -0.0338, -0.003848), (-0.3697, -0.004244, -0.009458), (-0.364, -0.02647, 0.01507), (-0.5202, 0.03075, -0.02221), (-0.4966, 0.06527, 0.0005106), (-0.4966, -0.06702, -0.0005106), (-0.4966, -0.05869, 0.02803), (-0.5202, 0.03908, 0.006326), (-0.4966, 0.05695, -0.02803), (-0.5289, 0.003292, 0.01427), (-0.5202, -0.04082, -0.006326), (-0.5289, -0.005035, -0.01427), (-0.5202, -0.03249, 0.02221), (-0.6926, 0.03468, -0.02374), (-0.6669, 0.07297, 0.001474), (-0.6669, -0.07536, -0.001474), (-0.6669, -0.06656, 0.02971), (-0.6926, 0.04348, 0.007442), (-0.6669, 0.06417, -0.02971), (-0.702, 0.003204, 0.01559), (-0.6926, -0.04588, -0.007442), (-0.702, -0.005597, -0.01559), (-0.6926, -0.03707, 0.02374), (-0.8442, 0.02907, -0.01646), (-0.8261, 0.06107, 0.001581), (-0.8261, -0.06404, -0.001581), (-0.8261, -0.057, 0.02045), (-0.8442, 0.03612, 0.005568), (-0.8261, 0.05402, -0.02045), (-0.8509, 0.002033, 0.01101), (-0.8442, -0.03909, -0.005568), (-0.8509, -0.00501, -0.01101), (-0.8442, -0.03205, 0.01646), (-1.024, 0.02304, -0.01411), (-1.008, 0.04839, 0.002048), (-1.008, -0.05205, -0.002048), (-1.008, -0.04682, 0.01734), (-1.024, 0.02827, 0.005279), (-1.008, 0.04316, -0.01734), (-1.03, 0.0007848, 0.009694), (-1.024, -0.03193, -0.005279), (-1.03, -0.004447, -0.009694), (-1.024, -0.0267, 0.01411), (0.0, 0.07, -0.04), (0.0, 0.07, 0.04), (0.035, 0.06062, -0.04), (0.035, 0.06062, 0.04), (0.06062, 0.035, -0.04), (0.06062, 0.035, 0.04), (0.07, -3.06e-09, -0.04), (0.07, -3.06e-09, 0.04), (0.06062, -0.035, -0.04), (0.06062, -0.035, 0.04), (0.035, -0.06062, -0.04), (0.035, -0.06062, 0.04), (1.057e-08, -0.07, -0.04), (1.057e-08, -0.07, 0.04), (0.0, 0.07, 0.016), (0.035, 0.05656, 0.02706), (0.06062, 0.03139, 0.02227), (0.07, -0.002994, 0.01572), (0.06062, -0.03738, 0.009169), (0.035, -0.06254, 0.004374), (1.057e-08, -0.07, 0.016), (0.035, 0.06254, -0.004374), (0.06062, 0.03738, -0.009169), (0.07, 0.002994, -0.01572), (0.06062, -0.03139, -0.02227), (0.035, -0.05656, -0.02706), (1.057e-08, -0.07, -0.016), (0.0, 0.07, -0.016), (1.201, -0.02009, 0.001015), (1.198, -0.03507, 0.0004844), (1.202, 0.0003907, 0.00174), (1.201, 0.02087, 0.002466), (1.198, 0.03586, 0.002996), (1.198, 0.03942, -0.0004844), (1.201, 0.02443, -0.001015), (1.202, 0.003957, -0.00174), (1.201, -0.01652, -0.002466), (1.198, -0.03151, -0.002996), (0.1098, -0.02574, -0.0221), (0.1098, -0.03352, 0.005082), (0.08717, -0.05529, -0.001147), (0.08717, -0.04751, -0.02833), (0.1181, -0.003795, 0.01359), (0.08717, 0.05548, 0.001147), (0.1098, 0.03371, -0.005082), (0.08717, 0.0477, 0.02833), (0.1181, 0.003985, -0.01359), (0.1098, 0.02593, 0.0221), (0.1386, -0.0209, -0.0187), (0.1199, -0.0457, -0.00181), (0.1199, 0.046, 0.00181), (0.1199, 0.03913, 0.0242), (0.1386, -0.02777, 0.003686), (0.1199, -0.03883, -0.0242), (0.1455, -0.00328, 0.01119), (0.1386, 0.02807, -0.003686), (0.1455, 0.003584, -0.01119), (0.1386, 0.02121, 0.0187), (0.1579, -0.01666, -0.01488), (0.143, -0.03642, -0.001341), (0.143, 0.0368, 0.001341), (0.143, 0.03137, 0.01923), (0.1579, -0.02209, 0.003006), (0.143, -0.03099, -0.01923), (0.1634, -0.002524, 0.008945), (0.1579, 0.02247, -0.003006), (0.1634, 0.002906, -0.008945), (0.1579, 0.01704, 0.01488), (0.2567, -0.02027, -0.01224), (0.2442, -0.04387, -0.0006262), (0.2442, 0.04463, 0.0006262), (0.2442, 0.03842, 0.01569), (0.2567, -0.02648, 0.002821), (0.2442, -0.03766, -0.01569), (0.2613, -0.002725, 0.00753), (0.2567, 0.02724, -0.002821), (0.2613, 0.003484, -0.00753), (0.2567, 0.02103, 0.01224), (0.364, -0.02531, -0.01507), (0.3483, -0.05427, -0.0002581), (0.3483, 0.05543, 0.0002581), (0.3483, 0.04811, 0.01917), (0.364, -0.03264, 0.003848), (0.3483, -0.04695, -0.01917), (0.3697, -0.003083, 0.009458), (0.364, 0.0338, -0.003848), (0.3697, 0.004244, -0.009458), (0.364, 0.02647, 0.01507), (0.5202, -0.03075, -0.02221), (0.4966, -0.06527, 0.0005106), (0.4966, 0.06702, -0.0005106), (0.4966, 0.05869, 0.02803), (0.5202, -0.03908, 0.006326), (0.4966, -0.05695, -0.02803), (0.5289, -0.003292, 0.01427), (0.5202, 0.04082, -0.006326), (0.5289, 0.005035, -0.01427), (0.5202, 0.03249, 0.02221), (0.6926, -0.03468, -0.02374), (0.6669, -0.07297, 0.001474), (0.6669, 0.07536, -0.001474), (0.6669, 0.06656, 0.02971), (0.6926, -0.04348, 0.007442), (0.6669, -0.06417, -0.02971), (0.702, -0.003204, 0.01559), (0.6926, 0.04588, -0.007442), (0.702, 0.005597, -0.01559), (0.6926, 0.03707, 0.02374), (0.8442, -0.02907, -0.01646), (0.8261, -0.06107, 0.001581), (0.8261, 0.06404, -0.001581), (0.8261, 0.057, 0.02045), (0.8442, -0.03612, 0.005568), (0.8261, -0.05402, -0.02045), (0.8509, -0.002033, 0.01101), (0.8442, 0.03909, -0.005568), (0.8509, 0.005011, -0.01101), (0.8442, 0.03205, 0.01646), (1.024, -0.02304, -0.01411), (1.008, -0.04839, 0.002048), (1.008, 0.05205, -0.002048), (1.008, 0.04682, 0.01734), (1.024, -0.02827, 0.005279), (1.008, -0.04316, -0.01734), (1.03, -0.0007847, 0.009694), (1.024, 0.03193, -0.005279), (1.03, 0.004447, -0.009694), (1.024, 0.0267, 0.01411)], [], [(14, 1, 3, 15), (15, 3, 5, 16), (16, 5, 7, 17), (17, 7, 9, 18), (18, 9, 11, 19), (19, 11, 13, 20), (25, 19, 20, 26), (125, 120, 33, 34), (124, 122, 28, 30), (123, 118, 36, 37), (122, 119, 29, 28), (27, 14, 15, 21), (0, 27, 21, 2), (2, 21, 22, 4), (4, 22, 23, 6), (6, 23, 24, 8), (8, 24, 25, 10), (10, 25, 26, 12), (36, 28, 29, 37), (35, 30, 28, 36), (34, 31, 30, 35), (33, 32, 31, 34), (120, 121, 32, 33), (126, 125, 34, 35), (127, 124, 30, 31), (119, 123, 37, 29), (121, 127, 31, 32), (118, 126, 35, 36), (24, 23, 46, 38), (15, 16, 47, 45), (19, 25, 41, 40), (16, 17, 42, 47), (23, 22, 44, 46), (21, 15, 45, 43), (18, 19, 40, 39), (25, 24, 38, 41), (17, 18, 39, 42), (22, 21, 43, 44), (38, 46, 56, 48), (45, 47, 57, 51), (40, 41, 53, 49), (47, 42, 54, 57), (46, 44, 55, 56), (43, 45, 51, 50), (39, 40, 49, 52), (41, 38, 48, 53), (42, 39, 52, 54), (44, 43, 50, 55), (48, 56, 66, 58), (51, 57, 67, 61), (49, 53, 63, 59), (57, 54, 64, 67), (56, 55, 65, 66), (50, 51, 61, 60), (52, 49, 59, 62), (53, 48, 58, 63), (54, 52, 62, 64), (55, 50, 60, 65), (58, 66, 76, 68), (61, 67, 77, 71), (59, 63, 73, 69), (67, 64, 74, 77), (66, 65, 75, 76), (60, 61, 71, 70), (62, 59, 69, 72), (63, 58, 68, 73), (64, 62, 72, 74), (65, 60, 70, 75), (68, 76, 86, 78), (71, 77, 87, 81), (69, 73, 83, 79), (77, 74, 84, 87), (76, 75, 85, 86), (70, 71, 81, 80), (72, 69, 79, 82), (73, 68, 78, 83), (74, 72, 82, 84), (75, 70, 80, 85), (78, 86, 96, 88), (81, 87, 97, 91), (79, 83, 93, 89), (87, 84, 94, 97), (86, 85, 95, 96), (80, 81, 91, 90), (82, 79, 89, 92), (83, 78, 88, 93), (84, 82, 92, 94), (85, 80, 90, 95), (88, 96, 106, 98), (91, 97, 107, 101), (89, 93, 103, 99), (97, 94, 104, 107), (96, 95, 105, 106), (90, 91, 101, 100), (92, 89, 99, 102), (93, 88, 98, 103), (94, 92, 102, 104), (95, 90, 100, 105), (98, 106, 116, 108), (101, 107, 117, 111), (99, 103, 113, 109), (107, 104, 114, 117), (106, 105, 115, 116), (100, 101, 111, 110), (102, 99, 109, 112), (103, 98, 108, 113), (104, 102, 112, 114), (105, 100, 110, 115), (108, 116, 126, 118), (111, 117, 127, 121), (109, 113, 123, 119), (117, 114, 124, 127), (116, 115, 125, 126), (110, 111, 121, 120), (112, 109, 119, 122), (113, 108, 118, 123), (114, 112, 122, 124), (115, 110, 120, 125), (142, 129, 131, 143), (143, 131, 133, 144), (144, 133, 135, 145), (145, 135, 137, 146), (146, 137, 139, 147), (147, 139, 141, 148), (153, 147, 148, 154), (253, 248, 161, 162), (252, 250, 156, 158), (251, 246, 164, 165), (250, 247, 157, 156), (155, 142, 143, 149), (128, 155, 149, 130), (130, 149, 150, 132), (132, 150, 151, 134), (134, 151, 152, 136), (136, 152, 153, 138), (138, 153, 154, 140), (164, 156, 157, 165), (163, 158, 156, 164), (162, 159, 158, 163), (161, 160, 159, 162), (248, 249, 160, 161), (254, 253, 162, 163), (255, 252, 158, 159), (247, 251, 165, 157), (249, 255, 159, 160), (246, 254, 163, 164), (152, 151, 174, 166), (143, 144, 175, 173), (147, 153, 169, 168), (144, 145, 170, 175), (151, 150, 172, 174), (149, 143, 173, 171), (146, 147, 168, 167), (153, 152, 166, 169), (145, 146, 167, 170), (150, 149, 171, 172), (166, 174, 184, 176), (173, 175, 185, 179), (168, 169, 181, 177), (175, 170, 182, 185), (174, 172, 183, 184), (171, 173, 179, 178), (167, 168, 177, 180), (169, 166, 176, 181), (170, 167, 180, 182), (172, 171, 178, 183), (176, 184, 194, 186), (179, 185, 195, 189), (177, 181, 191, 187), (185, 182, 192, 195), (184, 183, 193, 194), (178, 179, 189, 188), (180, 177, 187, 190), (181, 176, 186, 191), (182, 180, 190, 192), (183, 178, 188, 193), (186, 194, 204, 196), (189, 195, 205, 199), (187, 191, 201, 197), (195, 192, 202, 205), (194, 193, 203, 204), (188, 189, 199, 198), (190, 187, 197, 200), (191, 186, 196, 201), (192, 190, 200, 202), (193, 188, 198, 203), (196, 204, 214, 206), (199, 205, 215, 209), (197, 201, 211, 207), (205, 202, 212, 215), (204, 203, 213, 214), (198, 199, 209, 208), (200, 197, 207, 210), (201, 196, 206, 211), (202, 200, 210, 212), (203, 198, 208, 213), (206, 214, 224, 216), (209, 215, 225, 219), (207, 211, 221, 217), (215, 212, 222, 225), (214, 213, 223, 224), (208, 209, 219, 218), (210, 207, 217, 220), (211, 206, 216, 221), (212, 210, 220, 222), (213, 208, 218, 223), (216, 224, 234, 226), (219, 225, 235, 229), (217, 221, 231, 227), (225, 222, 232, 235), (224, 223, 233, 234), (218, 219, 229, 228), (220, 217, 227, 230), (221, 216, 226, 231), (222, 220, 230, 232), (223, 218, 228, 233), (226, 234, 244, 236), (229, 235, 245, 239), (227, 231, 241, 237), (235, 232, 242, 245), (234, 233, 243, 244), (228, 229, 239, 238), (230, 227, 237, 240), (231, 226, 236, 241), (232, 230, 240, 242), (233, 228, 238, 243), (236, 244, 254, 246), (239, 245, 255, 249), (237, 241, 251, 247), (245, 242, 252, 255), (244, 243, 253, 254), (238, 239, 249, 248), (240, 237, 247, 250), (241, 236, 246, 251), (242, 240, 250, 252), (243, 238, 248, 253), (3, 1, 141, 139, 137, 135, 133, 131, 129, 13, 11, 9, 7, 5), (0, 2, 4, 6, 8, 10, 12, 128, 130, 132, 134, 136, 138, 140)])
me_cylinder_006.materials.append(mat_prop)
me_cylinder_006.use_remesh_preserve_volume = False
me_cylinder_006.use_remesh_preserve_attributes = False
me_cylinder_006.use_mirror_vertex_groups = False
me_cylinder_006.update()
me_cylinder_005 = bpy.data.meshes.new('Cylinder.005')
me_cylinder_005.from_pydata([(-0.205, 0.0082, -0.1299), (-0.205, 0.0082, -0.1499), (0.205, 0.0082, -0.1299), (0.205, 0.0082, -0.1499), (-0.205, -0.0082, -0.1499), (0.205, -0.0082, -0.1299), (-0.205, -0.0082, -0.1299), (0.205, -0.0082, -0.1499), (-0.0082, 0.205, -0.1299), (-0.0082, 0.205, -0.1499), (-0.0082, -0.205, -0.1299), (-0.0082, -0.205, -0.1499), (-0.0082, 0.0082, -0.1299), (-0.0082, 0.0082, -0.1499), (-0.0082, -0.0082, -0.1499), (-0.0082, -0.0082, -0.1299), (0.0082, 0.205, -0.1299), (0.0082, -0.205, -0.1499), (0.0082, 0.0082, -0.1499), (0.0082, -0.0082, -0.1499), (0.0082, 0.205, -0.1499), (0.0082, -0.205, -0.1299), (0.0082, 0.0082, -0.1299), (0.0082, -0.0082, -0.1299), (0.0, 0.14, -0.13), (0.0, 0.14, 0.13), (0.07, 0.1212, -0.13), (0.07, 0.1212, 0.13), (0.1212, 0.07, -0.13), (0.1212, 0.07, 0.13), (0.14, -6.12e-09, -0.13), (0.14, -6.12e-09, 0.13), (0.1212, -0.07, -0.13), (0.1212, -0.07, 0.13), (0.07, -0.1212, -0.13), (0.07, -0.1212, 0.13), (2.114e-08, -0.14, -0.13), (2.114e-08, -0.14, 0.13), (-0.07, -0.1212, -0.13), (-0.07, -0.1212, 0.13), (-0.1212, -0.07, -0.13), (-0.1212, -0.07, 0.13), (-0.14, -6.509e-08, -0.13), (-0.14, -6.509e-08, 0.13), (-0.1212, 0.07, -0.13), (-0.1212, 0.07, 0.13), (-0.07, 0.1212, -0.13), (-0.07, 0.1212, 0.13), (0.0252, 0.04365, 0.13), (-3.974e-09, 0.0504, 0.13), (0.04365, 0.0252, 0.13), (0.0504, -1.651e-08, 0.13), (0.04365, -0.0252, 0.13), (0.0252, -0.04365, 0.13), (3.637e-09, -0.0504, 0.13), (-0.0252, -0.04365, 0.13), (-0.04365, -0.0252, 0.13), (-0.0504, -3.774e-08, 0.13), (-0.04365, 0.0252, 0.13), (-0.0252, 0.04365, 0.13), (0.0252, 0.04365, 0.43), (-3.974e-09, 0.0504, 0.43), (0.04365, 0.0252, 0.43), (0.0504, -1.651e-08, 0.43), (0.04365, -0.0252, 0.43), (0.0252, -0.04365, 0.43), (3.637e-09, -0.0504, 0.43), (-0.0252, -0.04365, 0.43), (-0.04365, -0.0252, 0.43), (-0.0504, -3.774e-08, 0.43), (-0.04365, 0.0252, 0.43), (-0.0252, 0.04365, 0.43)], [], [(15, 12, 0, 6), (19, 18, 3, 7), (6, 0, 1, 4), (2, 5, 7, 3), (21, 23, 15, 10), (4, 1, 13, 14), (23, 22, 12, 15), (22, 16, 8, 12), (21, 10, 11, 17), (5, 2, 22, 23), (11, 14, 19, 17), (14, 13, 18, 19), (13, 9, 20, 18), (8, 16, 20, 9), (0, 12, 8, 9, 13, 1), (3, 18, 20, 16, 22, 2), (19, 7, 5, 23), (21, 17, 19, 23), (24, 25, 27, 26), (26, 27, 29, 28), (28, 29, 31, 30), (30, 31, 33, 32), (32, 33, 35, 34), (34, 35, 37, 36), (36, 37, 39, 38), (38, 39, 41, 40), (40, 41, 43, 42), (42, 43, 45, 44), (25, 47, 59, 49), (44, 45, 47, 46), (46, 47, 25, 24), (24, 26, 28, 30, 32, 34, 36, 38, 40, 42, 44, 46), (55, 54, 66, 67), (27, 25, 49, 48), (31, 29, 50, 51), (47, 45, 58, 59), (29, 27, 48, 50), (45, 43, 57, 58), (43, 41, 56, 57), (41, 39, 55, 56), (39, 37, 54, 55), (37, 35, 53, 54), (35, 33, 52, 53), (33, 31, 51, 52), (60, 61, 71, 70, 69, 68, 67, 66, 65, 64, 63, 62), (52, 51, 63, 64), (59, 58, 70, 71), (48, 49, 61, 60), (56, 55, 67, 68), (53, 52, 64, 65), (49, 59, 71, 61), (50, 48, 60, 62), (57, 56, 68, 69), (54, 53, 65, 66), (51, 50, 62, 63), (58, 57, 69, 70), (4, 14, 15, 6), (10, 15, 14, 11)])
me_cylinder_005.materials.append(mat_motor)
me_cylinder_005.use_remesh_preserve_volume = False
me_cylinder_005.use_remesh_preserve_attributes = False
me_cylinder_005.use_mirror_vertex_groups = False
me_cylinder_005.update()
me_cylinder_004 = bpy.data.meshes.new('Cylinder.004')
me_cylinder_004.from_pydata([(-0.205, 0.0082, -0.1299), (-0.205, 0.0082, -0.1499), (0.205, 0.0082, -0.1299), (0.205, 0.0082, -0.1499), (-0.205, -0.0082, -0.1499), (0.205, -0.0082, -0.1299), (-0.205, -0.0082, -0.1299), (0.205, -0.0082, -0.1499), (-0.0082, 0.205, -0.1299), (-0.0082, 0.205, -0.1499), (-0.0082, -0.205, -0.1299), (-0.0082, -0.205, -0.1499), (-0.0082, 0.0082, -0.1299), (-0.0082, 0.0082, -0.1499), (-0.0082, -0.0082, -0.1499), (-0.0082, -0.0082, -0.1299), (0.0082, 0.205, -0.1299), (0.0082, -0.205, -0.1499), (0.0082, 0.0082, -0.1499), (0.0082, -0.0082, -0.1499), (0.0082, 0.205, -0.1499), (0.0082, -0.205, -0.1299), (0.0082, 0.0082, -0.1299), (0.0082, -0.0082, -0.1299), (0.0, 0.14, -0.13), (0.0, 0.14, 0.13), (0.07, 0.1212, -0.13), (0.07, 0.1212, 0.13), (0.1212, 0.07, -0.13), (0.1212, 0.07, 0.13), (0.14, -6.12e-09, -0.13), (0.14, -6.12e-09, 0.13), (0.1212, -0.07, -0.13), (0.1212, -0.07, 0.13), (0.07, -0.1212, -0.13), (0.07, -0.1212, 0.13), (2.114e-08, -0.14, -0.13), (2.114e-08, -0.14, 0.13), (-0.07, -0.1212, -0.13), (-0.07, -0.1212, 0.13), (-0.1212, -0.07, -0.13), (-0.1212, -0.07, 0.13), (-0.14, -6.509e-08, -0.13), (-0.14, -6.509e-08, 0.13), (-0.1212, 0.07, -0.13), (-0.1212, 0.07, 0.13), (-0.07, 0.1212, -0.13), (-0.07, 0.1212, 0.13), (0.0252, 0.04365, 0.13), (-3.974e-09, 0.0504, 0.13), (0.04365, 0.0252, 0.13), (0.0504, -1.651e-08, 0.13), (0.04365, -0.0252, 0.13), (0.0252, -0.04365, 0.13), (3.637e-09, -0.0504, 0.13), (-0.0252, -0.04365, 0.13), (-0.04365, -0.0252, 0.13), (-0.0504, -3.774e-08, 0.13), (-0.04365, 0.0252, 0.13), (-0.0252, 0.04365, 0.13), (0.0252, 0.04365, 0.43), (-3.974e-09, 0.0504, 0.43), (0.04365, 0.0252, 0.43), (0.0504, -1.651e-08, 0.43), (0.04365, -0.0252, 0.43), (0.0252, -0.04365, 0.43), (3.637e-09, -0.0504, 0.43), (-0.0252, -0.04365, 0.43), (-0.04365, -0.0252, 0.43), (-0.0504, -3.774e-08, 0.43), (-0.04365, 0.0252, 0.43), (-0.0252, 0.04365, 0.43)], [], [(15, 12, 0, 6), (19, 18, 3, 7), (6, 0, 1, 4), (2, 5, 7, 3), (21, 23, 15, 10), (4, 1, 13, 14), (23, 22, 12, 15), (22, 16, 8, 12), (21, 10, 11, 17), (5, 2, 22, 23), (11, 14, 19, 17), (14, 13, 18, 19), (13, 9, 20, 18), (8, 16, 20, 9), (0, 12, 8, 9, 13, 1), (3, 18, 20, 16, 22, 2), (19, 7, 5, 23), (21, 17, 19, 23), (24, 25, 27, 26), (26, 27, 29, 28), (28, 29, 31, 30), (30, 31, 33, 32), (32, 33, 35, 34), (34, 35, 37, 36), (36, 37, 39, 38), (38, 39, 41, 40), (40, 41, 43, 42), (42, 43, 45, 44), (25, 47, 59, 49), (44, 45, 47, 46), (46, 47, 25, 24), (24, 26, 28, 30, 32, 34, 36, 38, 40, 42, 44, 46), (55, 54, 66, 67), (27, 25, 49, 48), (31, 29, 50, 51), (47, 45, 58, 59), (29, 27, 48, 50), (45, 43, 57, 58), (43, 41, 56, 57), (41, 39, 55, 56), (39, 37, 54, 55), (37, 35, 53, 54), (35, 33, 52, 53), (33, 31, 51, 52), (60, 61, 71, 70, 69, 68, 67, 66, 65, 64, 63, 62), (52, 51, 63, 64), (59, 58, 70, 71), (48, 49, 61, 60), (56, 55, 67, 68), (53, 52, 64, 65), (49, 59, 71, 61), (50, 48, 60, 62), (57, 56, 68, 69), (54, 53, 65, 66), (51, 50, 62, 63), (58, 57, 69, 70), (4, 14, 15, 6), (10, 15, 14, 11)])
me_cylinder_004.materials.append(mat_motor)
me_cylinder_004.use_remesh_preserve_volume = False
me_cylinder_004.use_remesh_preserve_attributes = False
me_cylinder_004.use_mirror_vertex_groups = False
me_cylinder_004.update()
me_cylinder_003 = bpy.data.meshes.new('Cylinder.003')
me_cylinder_003.from_pydata([(-0.205, 0.0082, -0.1299), (-0.205, 0.0082, -0.1499), (0.205, 0.0082, -0.1299), (0.205, 0.0082, -0.1499), (-0.205, -0.0082, -0.1499), (0.205, -0.0082, -0.1299), (-0.205, -0.0082, -0.1299), (0.205, -0.0082, -0.1499), (-0.0082, 0.205, -0.1299), (-0.0082, 0.205, -0.1499), (-0.0082, -0.205, -0.1299), (-0.0082, -0.205, -0.1499), (-0.0082, 0.0082, -0.1299), (-0.0082, 0.0082, -0.1499), (-0.0082, -0.0082, -0.1499), (-0.0082, -0.0082, -0.1299), (0.0082, 0.205, -0.1299), (0.0082, -0.205, -0.1499), (0.0082, 0.0082, -0.1499), (0.0082, -0.0082, -0.1499), (0.0082, 0.205, -0.1499), (0.0082, -0.205, -0.1299), (0.0082, 0.0082, -0.1299), (0.0082, -0.0082, -0.1299), (0.0, 0.14, -0.13), (0.0, 0.14, 0.13), (0.07, 0.1212, -0.13), (0.07, 0.1212, 0.13), (0.1212, 0.07, -0.13), (0.1212, 0.07, 0.13), (0.14, -6.12e-09, -0.13), (0.14, -6.12e-09, 0.13), (0.1212, -0.07, -0.13), (0.1212, -0.07, 0.13), (0.07, -0.1212, -0.13), (0.07, -0.1212, 0.13), (2.114e-08, -0.14, -0.13), (2.114e-08, -0.14, 0.13), (-0.07, -0.1212, -0.13), (-0.07, -0.1212, 0.13), (-0.1212, -0.07, -0.13), (-0.1212, -0.07, 0.13), (-0.14, -6.509e-08, -0.13), (-0.14, -6.509e-08, 0.13), (-0.1212, 0.07, -0.13), (-0.1212, 0.07, 0.13), (-0.07, 0.1212, -0.13), (-0.07, 0.1212, 0.13), (0.0252, 0.04365, 0.13), (-3.974e-09, 0.0504, 0.13), (0.04365, 0.0252, 0.13), (0.0504, -1.651e-08, 0.13), (0.04365, -0.0252, 0.13), (0.0252, -0.04365, 0.13), (3.637e-09, -0.0504, 0.13), (-0.0252, -0.04365, 0.13), (-0.04365, -0.0252, 0.13), (-0.0504, -3.774e-08, 0.13), (-0.04365, 0.0252, 0.13), (-0.0252, 0.04365, 0.13), (0.0252, 0.04365, 0.43), (-3.974e-09, 0.0504, 0.43), (0.04365, 0.0252, 0.43), (0.0504, -1.651e-08, 0.43), (0.04365, -0.0252, 0.43), (0.0252, -0.04365, 0.43), (3.637e-09, -0.0504, 0.43), (-0.0252, -0.04365, 0.43), (-0.04365, -0.0252, 0.43), (-0.0504, -3.774e-08, 0.43), (-0.04365, 0.0252, 0.43), (-0.0252, 0.04365, 0.43)], [], [(15, 12, 0, 6), (19, 18, 3, 7), (6, 0, 1, 4), (2, 5, 7, 3), (21, 23, 15, 10), (4, 1, 13, 14), (23, 22, 12, 15), (22, 16, 8, 12), (21, 10, 11, 17), (5, 2, 22, 23), (11, 14, 19, 17), (14, 13, 18, 19), (13, 9, 20, 18), (8, 16, 20, 9), (0, 12, 8, 9, 13, 1), (3, 18, 20, 16, 22, 2), (19, 7, 5, 23), (21, 17, 19, 23), (24, 25, 27, 26), (26, 27, 29, 28), (28, 29, 31, 30), (30, 31, 33, 32), (32, 33, 35, 34), (34, 35, 37, 36), (36, 37, 39, 38), (38, 39, 41, 40), (40, 41, 43, 42), (42, 43, 45, 44), (25, 47, 59, 49), (44, 45, 47, 46), (46, 47, 25, 24), (24, 26, 28, 30, 32, 34, 36, 38, 40, 42, 44, 46), (55, 54, 66, 67), (27, 25, 49, 48), (31, 29, 50, 51), (47, 45, 58, 59), (29, 27, 48, 50), (45, 43, 57, 58), (43, 41, 56, 57), (41, 39, 55, 56), (39, 37, 54, 55), (37, 35, 53, 54), (35, 33, 52, 53), (33, 31, 51, 52), (60, 61, 71, 70, 69, 68, 67, 66, 65, 64, 63, 62), (52, 51, 63, 64), (59, 58, 70, 71), (48, 49, 61, 60), (56, 55, 67, 68), (53, 52, 64, 65), (49, 59, 71, 61), (50, 48, 60, 62), (57, 56, 68, 69), (54, 53, 65, 66), (51, 50, 62, 63), (58, 57, 69, 70), (4, 14, 15, 6), (10, 15, 14, 11)])
me_cylinder_003.materials.append(mat_motor)
me_cylinder_003.use_remesh_preserve_volume = False
me_cylinder_003.use_remesh_preserve_attributes = False
me_cylinder_003.use_mirror_vertex_groups = False
me_cylinder_003.update()
me_cylinder_001 = bpy.data.meshes.new('Cylinder.001')
me_cylinder_001.from_pydata([(-1.057e-08, -0.07, -0.04), (-1.057e-08, -0.07, 0.04), (-0.035, -0.06062, -0.04), (-0.035, -0.06062, 0.04), (-0.06062, -0.035, -0.04), (-0.06062, -0.035, 0.04), (-0.07, 1.363e-08, -0.04), (-0.07, 1.363e-08, 0.04), (-0.06062, 0.035, -0.04), (-0.06062, 0.035, 0.04), (-0.035, 0.06062, -0.04), (-0.035, 0.06062, 0.04), (0.0, 0.07, -0.04), (0.0, 0.07, 0.04), (-1.057e-08, -0.07, 0.016), (-0.035, -0.05656, 0.02706), (-0.06062, -0.03139, 0.02227), (-0.07, 0.002994, 0.01572), (-0.06062, 0.03738, 0.009169), (-0.035, 0.06254, 0.004374), (0.0, 0.07, 0.016), (-0.035, -0.06254, -0.004374), (-0.06062, -0.03738, -0.009169), (-0.07, -0.002994, -0.01572), (-0.06062, 0.03139, -0.02227), (-0.035, 0.05656, -0.02706), (0.0, 0.07, -0.016), (-1.057e-08, -0.07, -0.016), (-1.201, 0.02009, 0.001015), (-1.198, 0.03508, 0.0004844), (-1.202, -0.0003905, 0.00174), (-1.201, -0.02087, 0.002466), (-1.198, -0.03586, 0.002996), (-1.198, -0.03942, -0.0004844), (-1.201, -0.02443, -0.001015), (-1.202, -0.003956, -0.00174), (-1.201, 0.01652, -0.002466), (-1.198, 0.03151, -0.002996), (-0.1098, 0.02574, -0.0221), (-0.1098, 0.03352, 0.005082), (-0.08717, 0.05529, -0.001147), (-0.08717, 0.04751, -0.02833), (-0.1181, 0.003795, 0.01359), (-0.08717, -0.05548, 0.001147), (-0.1098, -0.03371, -0.005082), (-0.08717, -0.0477, 0.02833), (-0.1181, -0.003985, -0.01359), (-0.1098, -0.02593, 0.0221), (-0.1386, 0.0209, -0.0187), (-0.1199, 0.0457, -0.00181), (-0.1199, -0.046, 0.00181), (-0.1199, -0.03913, 0.0242), (-0.1386, 0.02777, 0.003686), (-0.1199, 0.03883, -0.0242), (-0.1455, 0.00328, 0.01119), (-0.1386, -0.02807, -0.003686), (-0.1455, -0.003584, -0.01119), (-0.1386, -0.02121, 0.0187), (-0.1579, 0.01666, -0.01488), (-0.143, 0.03642, -0.001341), (-0.143, -0.0368, 0.001341), (-0.143, -0.03137, 0.01923), (-0.1579, 0.02209, 0.003006), (-0.143, 0.03099, -0.01923), (-0.1634, 0.002524, 0.008945), (-0.1579, -0.02247, -0.003006), (-0.1634, -0.002906, -0.008945), (-0.1579, -0.01704, 0.01488), (-0.2567, 0.02027, -0.01224), (-0.2442, 0.04387, -0.0006262), (-0.2442, -0.04463, 0.0006262), (-0.2442, -0.03842, 0.01569), (-0.2567, 0.02648, 0.002821), (-0.2442, 0.03766, -0.01569), (-0.2613, 0.002725, 0.00753), (-0.2567, -0.02724, -0.002821), (-0.2613, -0.003484, -0.00753), (-0.2567, -0.02103, 0.01224), (-0.364, 0.02531, -0.01507), (-0.3483, 0.05427, -0.0002581), (-0.3483, -0.05543, 0.0002581), (-0.3483, -0.04811, 0.01917), (-0.364, 0.03264, 0.003848), (-0.3483, 0.04695, -0.01917), (-0.3697, 0.003083, 0.009458), (-0.364, -0.0338, -0.003848), (-0.3697, -0.004244, -0.009458), (-0.364, -0.02647, 0.01507), (-0.5202, 0.03075, -0.02221), (-0.4966, 0.06527, 0.0005106), (-0.4966, -0.06702, -0.0005106), (-0.4966, -0.05869, 0.02803), (-0.5202, 0.03908, 0.006326), (-0.4966, 0.05695, -0.02803), (-0.5289, 0.003292, 0.01427), (-0.5202, -0.04082, -0.006326), (-0.5289, -0.005035, -0.01427), (-0.5202, -0.03249, 0.02221), (-0.6926, 0.03468, -0.02374), (-0.6669, 0.07297, 0.001474), (-0.6669, -0.07536, -0.001474), (-0.6669, -0.06656, 0.02971), (-0.6926, 0.04348, 0.007442), (-0.6669, 0.06417, -0.02971), (-0.702, 0.003204, 0.01559), (-0.6926, -0.04588, -0.007442), (-0.702, -0.005597, -0.01559), (-0.6926, -0.03707, 0.02374), (-0.8442, 0.02907, -0.01646), (-0.8261, 0.06107, 0.001581), (-0.8261, -0.06404, -0.001581), (-0.8261, -0.057, 0.02045), (-0.8442, 0.03612, 0.005568), (-0.8261, 0.05402, -0.02045), (-0.8509, 0.002033, 0.01101), (-0.8442, -0.03909, -0.005568), (-0.8509, -0.00501, -0.01101), (-0.8442, -0.03205, 0.01646), (-1.024, 0.02304, -0.01411), (-1.008, 0.04839, 0.002048), (-1.008, -0.05205, -0.002048), (-1.008, -0.04682, 0.01734), (-1.024, 0.02827, 0.005279), (-1.008, 0.04316, -0.01734), (-1.03, 0.0007848, 0.009694), (-1.024, -0.03193, -0.005279), (-1.03, -0.004447, -0.009694), (-1.024, -0.0267, 0.01411), (0.0, 0.07, -0.04), (0.0, 0.07, 0.04), (0.035, 0.06062, -0.04), (0.035, 0.06062, 0.04), (0.06062, 0.035, -0.04), (0.06062, 0.035, 0.04), (0.07, -3.06e-09, -0.04), (0.07, -3.06e-09, 0.04), (0.06062, -0.035, -0.04), (0.06062, -0.035, 0.04), (0.035, -0.06062, -0.04), (0.035, -0.06062, 0.04), (1.057e-08, -0.07, -0.04), (1.057e-08, -0.07, 0.04), (0.0, 0.07, 0.016), (0.035, 0.05656, 0.02706), (0.06062, 0.03139, 0.02227), (0.07, -0.002994, 0.01572), (0.06062, -0.03738, 0.009169), (0.035, -0.06254, 0.004374), (1.057e-08, -0.07, 0.016), (0.035, 0.06254, -0.004374), (0.06062, 0.03738, -0.009169), (0.07, 0.002994, -0.01572), (0.06062, -0.03139, -0.02227), (0.035, -0.05656, -0.02706), (1.057e-08, -0.07, -0.016), (0.0, 0.07, -0.016), (1.201, -0.02009, 0.001015), (1.198, -0.03507, 0.0004844), (1.202, 0.0003907, 0.00174), (1.201, 0.02087, 0.002466), (1.198, 0.03586, 0.002996), (1.198, 0.03942, -0.0004844), (1.201, 0.02443, -0.001015), (1.202, 0.003957, -0.00174), (1.201, -0.01652, -0.002466), (1.198, -0.03151, -0.002996), (0.1098, -0.02574, -0.0221), (0.1098, -0.03352, 0.005082), (0.08717, -0.05529, -0.001147), (0.08717, -0.04751, -0.02833), (0.1181, -0.003795, 0.01359), (0.08717, 0.05548, 0.001147), (0.1098, 0.03371, -0.005082), (0.08717, 0.0477, 0.02833), (0.1181, 0.003985, -0.01359), (0.1098, 0.02593, 0.0221), (0.1386, -0.0209, -0.0187), (0.1199, -0.0457, -0.00181), (0.1199, 0.046, 0.00181), (0.1199, 0.03913, 0.0242), (0.1386, -0.02777, 0.003686), (0.1199, -0.03883, -0.0242), (0.1455, -0.00328, 0.01119), (0.1386, 0.02807, -0.003686), (0.1455, 0.003584, -0.01119), (0.1386, 0.02121, 0.0187), (0.1579, -0.01666, -0.01488), (0.143, -0.03642, -0.001341), (0.143, 0.0368, 0.001341), (0.143, 0.03137, 0.01923), (0.1579, -0.02209, 0.003006), (0.143, -0.03099, -0.01923), (0.1634, -0.002524, 0.008945), (0.1579, 0.02247, -0.003006), (0.1634, 0.002906, -0.008945), (0.1579, 0.01704, 0.01488), (0.2567, -0.02027, -0.01224), (0.2442, -0.04387, -0.0006262), (0.2442, 0.04463, 0.0006262), (0.2442, 0.03842, 0.01569), (0.2567, -0.02648, 0.002821), (0.2442, -0.03766, -0.01569), (0.2613, -0.002725, 0.00753), (0.2567, 0.02724, -0.002821), (0.2613, 0.003484, -0.00753), (0.2567, 0.02103, 0.01224), (0.364, -0.02531, -0.01507), (0.3483, -0.05427, -0.0002581), (0.3483, 0.05543, 0.0002581), (0.3483, 0.04811, 0.01917), (0.364, -0.03264, 0.003848), (0.3483, -0.04695, -0.01917), (0.3697, -0.003083, 0.009458), (0.364, 0.0338, -0.003848), (0.3697, 0.004244, -0.009458), (0.364, 0.02647, 0.01507), (0.5202, -0.03075, -0.02221), (0.4966, -0.06527, 0.0005106), (0.4966, 0.06702, -0.0005106), (0.4966, 0.05869, 0.02803), (0.5202, -0.03908, 0.006326), (0.4966, -0.05695, -0.02803), (0.5289, -0.003292, 0.01427), (0.5202, 0.04082, -0.006326), (0.5289, 0.005035, -0.01427), (0.5202, 0.03249, 0.02221), (0.6926, -0.03468, -0.02374), (0.6669, -0.07297, 0.001474), (0.6669, 0.07536, -0.001474), (0.6669, 0.06656, 0.02971), (0.6926, -0.04348, 0.007442), (0.6669, -0.06417, -0.02971), (0.702, -0.003204, 0.01559), (0.6926, 0.04588, -0.007442), (0.702, 0.005597, -0.01559), (0.6926, 0.03707, 0.02374), (0.8442, -0.02907, -0.01646), (0.8261, -0.06107, 0.001581), (0.8261, 0.06404, -0.001581), (0.8261, 0.057, 0.02045), (0.8442, -0.03612, 0.005568), (0.8261, -0.05402, -0.02045), (0.8509, -0.002033, 0.01101), (0.8442, 0.03909, -0.005568), (0.8509, 0.005011, -0.01101), (0.8442, 0.03205, 0.01646), (1.024, -0.02304, -0.01411), (1.008, -0.04839, 0.002048), (1.008, 0.05205, -0.002048), (1.008, 0.04682, 0.01734), (1.024, -0.02827, 0.005279), (1.008, -0.04316, -0.01734), (1.03, -0.0007847, 0.009694), (1.024, 0.03193, -0.005279), (1.03, 0.004447, -0.009694), (1.024, 0.0267, 0.01411)], [], [(14, 1, 3, 15), (15, 3, 5, 16), (16, 5, 7, 17), (17, 7, 9, 18), (18, 9, 11, 19), (19, 11, 13, 20), (25, 19, 20, 26), (125, 120, 33, 34), (124, 122, 28, 30), (123, 118, 36, 37), (122, 119, 29, 28), (27, 14, 15, 21), (0, 27, 21, 2), (2, 21, 22, 4), (4, 22, 23, 6), (6, 23, 24, 8), (8, 24, 25, 10), (10, 25, 26, 12), (36, 28, 29, 37), (35, 30, 28, 36), (34, 31, 30, 35), (33, 32, 31, 34), (120, 121, 32, 33), (126, 125, 34, 35), (127, 124, 30, 31), (119, 123, 37, 29), (121, 127, 31, 32), (118, 126, 35, 36), (24, 23, 46, 38), (15, 16, 47, 45), (19, 25, 41, 40), (16, 17, 42, 47), (23, 22, 44, 46), (21, 15, 45, 43), (18, 19, 40, 39), (25, 24, 38, 41), (17, 18, 39, 42), (22, 21, 43, 44), (38, 46, 56, 48), (45, 47, 57, 51), (40, 41, 53, 49), (47, 42, 54, 57), (46, 44, 55, 56), (43, 45, 51, 50), (39, 40, 49, 52), (41, 38, 48, 53), (42, 39, 52, 54), (44, 43, 50, 55), (48, 56, 66, 58), (51, 57, 67, 61), (49, 53, 63, 59), (57, 54, 64, 67), (56, 55, 65, 66), (50, 51, 61, 60), (52, 49, 59, 62), (53, 48, 58, 63), (54, 52, 62, 64), (55, 50, 60, 65), (58, 66, 76, 68), (61, 67, 77, 71), (59, 63, 73, 69), (67, 64, 74, 77), (66, 65, 75, 76), (60, 61, 71, 70), (62, 59, 69, 72), (63, 58, 68, 73), (64, 62, 72, 74), (65, 60, 70, 75), (68, 76, 86, 78), (71, 77, 87, 81), (69, 73, 83, 79), (77, 74, 84, 87), (76, 75, 85, 86), (70, 71, 81, 80), (72, 69, 79, 82), (73, 68, 78, 83), (74, 72, 82, 84), (75, 70, 80, 85), (78, 86, 96, 88), (81, 87, 97, 91), (79, 83, 93, 89), (87, 84, 94, 97), (86, 85, 95, 96), (80, 81, 91, 90), (82, 79, 89, 92), (83, 78, 88, 93), (84, 82, 92, 94), (85, 80, 90, 95), (88, 96, 106, 98), (91, 97, 107, 101), (89, 93, 103, 99), (97, 94, 104, 107), (96, 95, 105, 106), (90, 91, 101, 100), (92, 89, 99, 102), (93, 88, 98, 103), (94, 92, 102, 104), (95, 90, 100, 105), (98, 106, 116, 108), (101, 107, 117, 111), (99, 103, 113, 109), (107, 104, 114, 117), (106, 105, 115, 116), (100, 101, 111, 110), (102, 99, 109, 112), (103, 98, 108, 113), (104, 102, 112, 114), (105, 100, 110, 115), (108, 116, 126, 118), (111, 117, 127, 121), (109, 113, 123, 119), (117, 114, 124, 127), (116, 115, 125, 126), (110, 111, 121, 120), (112, 109, 119, 122), (113, 108, 118, 123), (114, 112, 122, 124), (115, 110, 120, 125), (142, 129, 131, 143), (143, 131, 133, 144), (144, 133, 135, 145), (145, 135, 137, 146), (146, 137, 139, 147), (147, 139, 141, 148), (153, 147, 148, 154), (253, 248, 161, 162), (252, 250, 156, 158), (251, 246, 164, 165), (250, 247, 157, 156), (155, 142, 143, 149), (128, 155, 149, 130), (130, 149, 150, 132), (132, 150, 151, 134), (134, 151, 152, 136), (136, 152, 153, 138), (138, 153, 154, 140), (164, 156, 157, 165), (163, 158, 156, 164), (162, 159, 158, 163), (161, 160, 159, 162), (248, 249, 160, 161), (254, 253, 162, 163), (255, 252, 158, 159), (247, 251, 165, 157), (249, 255, 159, 160), (246, 254, 163, 164), (152, 151, 174, 166), (143, 144, 175, 173), (147, 153, 169, 168), (144, 145, 170, 175), (151, 150, 172, 174), (149, 143, 173, 171), (146, 147, 168, 167), (153, 152, 166, 169), (145, 146, 167, 170), (150, 149, 171, 172), (166, 174, 184, 176), (173, 175, 185, 179), (168, 169, 181, 177), (175, 170, 182, 185), (174, 172, 183, 184), (171, 173, 179, 178), (167, 168, 177, 180), (169, 166, 176, 181), (170, 167, 180, 182), (172, 171, 178, 183), (176, 184, 194, 186), (179, 185, 195, 189), (177, 181, 191, 187), (185, 182, 192, 195), (184, 183, 193, 194), (178, 179, 189, 188), (180, 177, 187, 190), (181, 176, 186, 191), (182, 180, 190, 192), (183, 178, 188, 193), (186, 194, 204, 196), (189, 195, 205, 199), (187, 191, 201, 197), (195, 192, 202, 205), (194, 193, 203, 204), (188, 189, 199, 198), (190, 187, 197, 200), (191, 186, 196, 201), (192, 190, 200, 202), (193, 188, 198, 203), (196, 204, 214, 206), (199, 205, 215, 209), (197, 201, 211, 207), (205, 202, 212, 215), (204, 203, 213, 214), (198, 199, 209, 208), (200, 197, 207, 210), (201, 196, 206, 211), (202, 200, 210, 212), (203, 198, 208, 213), (206, 214, 224, 216), (209, 215, 225, 219), (207, 211, 221, 217), (215, 212, 222, 225), (214, 213, 223, 224), (208, 209, 219, 218), (210, 207, 217, 220), (211, 206, 216, 221), (212, 210, 220, 222), (213, 208, 218, 223), (216, 224, 234, 226), (219, 225, 235, 229), (217, 221, 231, 227), (225, 222, 232, 235), (224, 223, 233, 234), (218, 219, 229, 228), (220, 217, 227, 230), (221, 216, 226, 231), (222, 220, 230, 232), (223, 218, 228, 233), (226, 234, 244, 236), (229, 235, 245, 239), (227, 231, 241, 237), (235, 232, 242, 245), (234, 233, 243, 244), (228, 229, 239, 238), (230, 227, 237, 240), (231, 226, 236, 241), (232, 230, 240, 242), (233, 228, 238, 243), (236, 244, 254, 246), (239, 245, 255, 249), (237, 241, 251, 247), (245, 242, 252, 255), (244, 243, 253, 254), (238, 239, 249, 248), (240, 237, 247, 250), (241, 236, 246, 251), (242, 240, 250, 252), (243, 238, 248, 253), (3, 1, 141, 139, 137, 135, 133, 131, 129, 13, 11, 9, 7, 5), (0, 2, 4, 6, 8, 10, 12, 128, 130, 132, 134, 136, 138, 140)])
me_cylinder_001.materials.append(mat_prop)
me_cylinder_001.use_remesh_preserve_volume = False
me_cylinder_001.use_remesh_preserve_attributes = False
me_cylinder_001.use_mirror_vertex_groups = False
me_cylinder_001.update()
me_cylinder = bpy.data.meshes.new('Cylinder')
me_cylinder.from_pydata([(-0.205, 0.0082, -0.1299), (-0.205, 0.0082, -0.1499), (0.205, 0.0082, -0.1299), (0.205, 0.0082, -0.1499), (-0.205, -0.0082, -0.1499), (0.205, -0.0082, -0.1299), (-0.205, -0.0082, -0.1299), (0.205, -0.0082, -0.1499), (-0.0082, 0.205, -0.1299), (-0.0082, 0.205, -0.1499), (-0.0082, -0.205, -0.1299), (-0.0082, -0.205, -0.1499), (-0.0082, 0.0082, -0.1299), (-0.0082, 0.0082, -0.1499), (-0.0082, -0.0082, -0.1499), (-0.0082, -0.0082, -0.1299), (0.0082, 0.205, -0.1299), (0.0082, -0.205, -0.1499), (0.0082, 0.0082, -0.1499), (0.0082, -0.0082, -0.1499), (0.0082, 0.205, -0.1499), (0.0082, -0.205, -0.1299), (0.0082, 0.0082, -0.1299), (0.0082, -0.0082, -0.1299), (0.0, 0.14, -0.13), (0.0, 0.14, 0.13), (0.07, 0.1212, -0.13), (0.07, 0.1212, 0.13), (0.1212, 0.07, -0.13), (0.1212, 0.07, 0.13), (0.14, -6.12e-09, -0.13), (0.14, -6.12e-09, 0.13), (0.1212, -0.07, -0.13), (0.1212, -0.07, 0.13), (0.07, -0.1212, -0.13), (0.07, -0.1212, 0.13), (2.114e-08, -0.14, -0.13), (2.114e-08, -0.14, 0.13), (-0.07, -0.1212, -0.13), (-0.07, -0.1212, 0.13), (-0.1212, -0.07, -0.13), (-0.1212, -0.07, 0.13), (-0.14, -6.509e-08, -0.13), (-0.14, -6.509e-08, 0.13), (-0.1212, 0.07, -0.13), (-0.1212, 0.07, 0.13), (-0.07, 0.1212, -0.13), (-0.07, 0.1212, 0.13), (0.0252, 0.04365, 0.13), (-3.974e-09, 0.0504, 0.13), (0.04365, 0.0252, 0.13), (0.0504, -1.651e-08, 0.13), (0.04365, -0.0252, 0.13), (0.0252, -0.04365, 0.13), (3.637e-09, -0.0504, 0.13), (-0.0252, -0.04365, 0.13), (-0.04365, -0.0252, 0.13), (-0.0504, -3.774e-08, 0.13), (-0.04365, 0.0252, 0.13), (-0.0252, 0.04365, 0.13), (0.0252, 0.04365, 0.43), (-3.974e-09, 0.0504, 0.43), (0.04365, 0.0252, 0.43), (0.0504, -1.651e-08, 0.43), (0.04365, -0.0252, 0.43), (0.0252, -0.04365, 0.43), (3.637e-09, -0.0504, 0.43), (-0.0252, -0.04365, 0.43), (-0.04365, -0.0252, 0.43), (-0.0504, -3.774e-08, 0.43), (-0.04365, 0.0252, 0.43), (-0.0252, 0.04365, 0.43)], [], [(15, 12, 0, 6), (19, 18, 3, 7), (6, 0, 1, 4), (2, 5, 7, 3), (21, 23, 15, 10), (4, 1, 13, 14), (23, 22, 12, 15), (22, 16, 8, 12), (21, 10, 11, 17), (5, 2, 22, 23), (11, 14, 19, 17), (14, 13, 18, 19), (13, 9, 20, 18), (8, 16, 20, 9), (0, 12, 8, 9, 13, 1), (3, 18, 20, 16, 22, 2), (19, 7, 5, 23), (21, 17, 19, 23), (24, 25, 27, 26), (26, 27, 29, 28), (28, 29, 31, 30), (30, 31, 33, 32), (32, 33, 35, 34), (34, 35, 37, 36), (36, 37, 39, 38), (38, 39, 41, 40), (40, 41, 43, 42), (42, 43, 45, 44), (25, 47, 59, 49), (44, 45, 47, 46), (46, 47, 25, 24), (24, 26, 28, 30, 32, 34, 36, 38, 40, 42, 44, 46), (55, 54, 66, 67), (27, 25, 49, 48), (31, 29, 50, 51), (47, 45, 58, 59), (29, 27, 48, 50), (45, 43, 57, 58), (43, 41, 56, 57), (41, 39, 55, 56), (39, 37, 54, 55), (37, 35, 53, 54), (35, 33, 52, 53), (33, 31, 51, 52), (60, 61, 71, 70, 69, 68, 67, 66, 65, 64, 63, 62), (52, 51, 63, 64), (59, 58, 70, 71), (48, 49, 61, 60), (56, 55, 67, 68), (53, 52, 64, 65), (49, 59, 71, 61), (50, 48, 60, 62), (57, 56, 68, 69), (54, 53, 65, 66), (51, 50, 62, 63), (58, 57, 69, 70), (4, 14, 15, 6), (10, 15, 14, 11)])
me_cylinder.materials.append(mat_motor)
me_cylinder.use_remesh_preserve_volume = False
me_cylinder.use_remesh_preserve_attributes = False
me_cylinder.use_mirror_vertex_groups = False
me_cylinder.update()
me_cube_003 = bpy.data.meshes.new('Cube.003')
me_cube_003.from_pydata([(1.0, 1.0, -1.0), (1.0, -1.0, -1.0), (-1.0, -1.0, -1.0), (-1.0, 1.0, -1.0), (1.0, 1.0, 1.0), (1.0, -1.0, 1.0), (-1.0, -1.0, 1.0), (-1.0, 1.0, 1.0)], [], [(4, 7, 6, 5), (0, 4, 5, 1), (2, 6, 7, 3)])
me_cube_003.materials.append(mat_material)
me_cube_003.use_remesh_preserve_volume = False
me_cube_003.use_remesh_preserve_attributes = False
me_cube_003.use_mirror_vertex_groups = False
me_cube_003.update()
me_cube_002 = bpy.data.meshes.new('Cube.002')
me_cube_002.from_pydata([(1.0, 1.0, -1.0), (1.0, -1.0, -1.0), (-1.0, -1.0, -1.0), (-1.0, 1.0, -1.0), (1.0, 1.0, 1.0), (1.0, -1.0, 1.0), (-1.0, -1.0, 1.0), (-1.0, 1.0, 1.0)], [], [(4, 7, 6, 5), (0, 4, 5, 1), (2, 6, 7, 3)])
me_cube_002.materials.append(mat_material)
me_cube_002.use_remesh_preserve_volume = False
me_cube_002.use_remesh_preserve_attributes = False
me_cube_002.use_mirror_vertex_groups = False
me_cube_002.update()
me_cube_001 = bpy.data.meshes.new('Cube.001')
me_cube_001.from_pydata([(1.0, 1.0, -1.0), (1.0, -1.0, -1.0), (-1.0, -1.0, -1.0), (-1.0, 1.0, -1.0), (1.0, 1.0, 1.0), (1.0, -1.0, 1.0), (-1.0, -1.0, 1.0), (-1.0, 1.0, 1.0)], [], [(4, 7, 6, 5), (0, 4, 5, 1), (2, 6, 7, 3)])
me_cube_001.materials.append(mat_material)
me_cube_001.use_remesh_preserve_volume = False
me_cube_001.use_remesh_preserve_attributes = False
me_cube_001.use_mirror_vertex_groups = False
me_cube_001.update()
me_cube = bpy.data.meshes.new('Cube')
me_cube.from_pydata([(1.0, 1.0, -1.0), (1.0, -1.0, -1.0), (-1.0, -1.0, -1.0), (-1.0, 1.0, -1.0), (1.0, 1.0, 1.0), (1.0, -1.0, 1.0), (-1.0, -1.0, 1.0), (-1.0, 1.0, 1.0)], [], [(4, 7, 6, 5), (0, 4, 5, 1), (2, 6, 7, 3)])
me_cube.materials.append(mat_material)
me_cube.use_remesh_preserve_volume = False
me_cube.use_remesh_preserve_attributes = False
me_cube.use_mirror_vertex_groups = False
me_cube.update()

# ---- objects
ob_rod_3cm_011 = bpy.data.objects.new('rod_3cm.011', me_cube_017)
ob_rod_3cm_010 = bpy.data.objects.new('rod_3cm.010', me_cube_016)
ob_rod_3cm_009 = bpy.data.objects.new('rod_3cm.009', me_cube_015)
ob_rod_3cm_008 = bpy.data.objects.new('rod_3cm.008', me_cube_014)
ob_rod_3cm_007 = bpy.data.objects.new('rod_3cm.007', me_cube_012)
ob_rod_3cm_006 = bpy.data.objects.new('rod_3cm.006', me_cube_011)
ob_rod_3cm_005 = bpy.data.objects.new('rod_3cm.005', me_cube_010)
ob_rod_3cm_004 = bpy.data.objects.new('rod_3cm.004', me_cube_009)
ob_rod_3cm_003 = bpy.data.objects.new('rod_3cm.003', me_cube_008)
ob_rod_3cm_002 = bpy.data.objects.new('rod_3cm.002', me_cube_007)
ob_rod_3cm_001 = bpy.data.objects.new('rod_3cm.001', me_cube_006)
ob_rod_3cm = bpy.data.objects.new('rod_3cm', me_cube_005)
ob_camera = bpy.data.objects.new('Camera', cam_camera_001)
ob_plane = bpy.data.objects.new('Plane', me_plane)
ob_prop4 = bpy.data.objects.new('prop4', me_cylinder_008)
ob_prop2 = bpy.data.objects.new('prop2', me_cylinder_007)
ob_prop3 = bpy.data.objects.new('prop3', me_cylinder_006)
ob_motor4 = bpy.data.objects.new('motor4', me_cylinder_005)
ob_motor2 = bpy.data.objects.new('motor2', me_cylinder_004)
ob_motor3 = bpy.data.objects.new('motor3', me_cylinder_003)
ob_prop1 = bpy.data.objects.new('prop1', me_cylinder_001)
ob_motor1 = bpy.data.objects.new('motor1', me_cylinder)
ob_rodb2 = bpy.data.objects.new('rodB2', me_cube_003)
ob_rodb1 = bpy.data.objects.new('rodB1', me_cube_002)
ob_roda2 = bpy.data.objects.new('rodA2', me_cube_001)
ob_roda1 = bpy.data.objects.new('rodA1', me_cube)

# ---- transforms, parenting, visibility, modifiers, constraints
ob_rod_3cm_011.location = (0.3222, 0.2173, 0.0)
ob_rod_3cm_011.rotation_euler = (0.0, -0.0, 5.498)
ob_rod_3cm_011.scale = (0.05, 0.15, 0.05)
ob_rod_3cm_011.lock_rotations_4d = False
ob_rod_3cm_011.empty_display_type = 'ARROWS'
ob_rod_3cm_011.lineart.crease_threshold = 0.0
ob_rod_3cm_010.location = (0.3158, -0.2177, 0.0)
ob_rod_3cm_010.rotation_euler = (0.0, -0.0, 3.927)
ob_rod_3cm_010.scale = (0.05, 0.15, 0.05)
ob_rod_3cm_010.lock_rotations_4d = False
ob_rod_3cm_010.empty_display_type = 'ARROWS'
ob_rod_3cm_010.lineart.crease_threshold = 0.0
ob_rod_3cm_009.location = (-0.1163, 0.2144, 0.0)
ob_rod_3cm_009.rotation_euler = (0.0, -0.0, 3.927)
ob_rod_3cm_009.scale = (0.05, 0.15, 0.05)
ob_rod_3cm_009.lock_rotations_4d = False
ob_rod_3cm_009.empty_display_type = 'ARROWS'
ob_rod_3cm_009.lineart.crease_threshold = 0.0
ob_rod_3cm_008.location = (-0.1149, -0.2198, 0.0)
ob_rod_3cm_008.rotation_euler = (0.0, -0.0, 5.498)
ob_rod_3cm_008.scale = (0.05, 0.15, 0.05)
ob_rod_3cm_008.lock_rotations_4d = False
ob_rod_3cm_008.empty_display_type = 'ARROWS'
ob_rod_3cm_008.lineart.crease_threshold = 0.0
ob_rod_3cm_007.location = (-0.8911, -0.9959, 0.0)
ob_rod_3cm_007.rotation_euler = (0.0, -0.0, 5.498)
ob_rod_3cm_007.scale = (0.05, 0.15, 0.05)
ob_rod_3cm_007.lock_rotations_4d = False
ob_rod_3cm_007.empty_display_type = 'ARROWS'
ob_rod_3cm_007.lineart.crease_threshold = 0.0
ob_rod_3cm_006.location = (1.107, 1.002, 0.0)
ob_rod_3cm_006.rotation_euler = (0.0, -0.0, 5.498)
ob_rod_3cm_006.scale = (0.05, 0.15, 0.05)
ob_rod_3cm_006.lock_rotations_4d = False
ob_rod_3cm_006.empty_display_type = 'ARROWS'
ob_rod_3cm_006.lineart.crease_threshold = 0.0
ob_rod_3cm_005.location = (-0.8935, 0.9916, 0.0)
ob_rod_3cm_005.rotation_euler = (0.0, -0.0, 3.927)
ob_rod_3cm_005.scale = (0.05, 0.15, 0.05)
ob_rod_3cm_005.lock_rotations_4d = False
ob_rod_3cm_005.empty_display_type = 'ARROWS'
ob_rod_3cm_005.lineart.crease_threshold = 0.0
ob_rod_3cm_004.location = (1.094, -0.996, 0.0)
ob_rod_3cm_004.rotation_euler = (0.0, -0.0, 3.927)
ob_rod_3cm_004.scale = (0.05, 0.15, 0.05)
ob_rod_3cm_004.lock_rotations_4d = False
ob_rod_3cm_004.empty_display_type = 'ARROWS'
ob_rod_3cm_004.lineart.crease_threshold = 0.0
ob_rod_3cm_003.location = (1.58, -1.482, 0.0)
ob_rod_3cm_003.rotation_euler = (0.0, -0.0, 3.927)
ob_rod_3cm_003.scale = (0.05, 0.15, 0.05)
ob_rod_3cm_003.lock_rotations_4d = False
ob_rod_3cm_003.empty_display_type = 'ARROWS'
ob_rod_3cm_003.lineart.crease_threshold = 0.0
ob_rod_3cm_002.location = (-1.382, -1.482, 0.0)
ob_rod_3cm_002.rotation_euler = (0.0, -0.0, 2.356)
ob_rod_3cm_002.scale = (0.05, 0.15, 0.05)
ob_rod_3cm_002.lock_rotations_4d = False
ob_rod_3cm_002.empty_display_type = 'ARROWS'
ob_rod_3cm_002.lineart.crease_threshold = 0.0
ob_rod_3cm_001.location = (-1.382, 1.487, 0.0)
ob_rod_3cm_001.rotation_euler = (0.0, -0.0, 0.7854)
ob_rod_3cm_001.scale = (0.05, 0.15, 0.05)
ob_rod_3cm_001.lock_rotations_4d = False
ob_rod_3cm_001.empty_display_type = 'ARROWS'
ob_rod_3cm_001.lineart.crease_threshold = 0.0
ob_rod_3cm.location = (1.582, 1.485, 0.0)
ob_rod_3cm.rotation_euler = (0.0, -0.0, -0.7854)
ob_rod_3cm.scale = (0.05, 0.15, 0.05)
ob_rod_3cm.lock_rotations_4d = False
ob_rod_3cm.empty_display_type = 'ARROWS'
ob_rod_3cm.lineart.crease_threshold = 0.0
ob_camera.location = (0.2009, -0.04621, -9.793)
ob_camera.rotation_euler = (3.142, -0.0, 0.0)
ob_camera.lineart.crease_threshold = 0.0
ob_plane.location = (0.1027, 0.001177, 0.05249)
ob_plane.scale = (0.5, 0.5, 0.5925)
ob_plane.lineart.crease_threshold = 0.0
ob_prop4.location = (1.583, -1.487, 0.5424)
ob_prop4.rotation_euler = (0.0, -0.0, 3.927)
ob_prop4.lineart.crease_threshold = 0.0
ob_prop2.location = (-1.386, 1.482, 0.5424)
ob_prop2.rotation_euler = (0.0, -0.0, 3.927)
ob_prop2.lineart.crease_threshold = 0.0
ob_prop3.location = (-1.378, -1.478, 0.5424)
ob_prop3.rotation_euler = (0.0, -0.0, 2.356)
ob_prop3.lineart.crease_threshold = 0.0
ob_motor4.location = (1.582, -1.487, 0.2001)
ob_motor4.rotation_euler = (0.0, -0.0, 1.571)
ob_motor4.lineart.crease_threshold = 0.0
ob_motor2.location = (-1.385, 1.482, 0.2001)
ob_motor2.rotation_euler = (0.0, -0.0, 1.571)
ob_motor2.lineart.crease_threshold = 0.0
ob_motor3.location = (-1.377, -1.477, 0.2001)
ob_motor3.rotation_euler = (0.0, -0.0, 1.571)
ob_motor3.lineart.crease_threshold = 0.0
ob_prop1.location = (1.582, 1.481, 0.5424)
ob_prop1.rotation_euler = (0.0, -0.0, 2.356)
ob_prop1.lineart.crease_threshold = 0.0
ob_motor1.location = (1.583, 1.483, 0.2001)
ob_motor1.rotation_euler = (0.0, -0.0, 1.571)
ob_motor1.lineart.crease_threshold = 0.0
ob_rodb2.location = (0.1709, -0.06981, 0.0)
ob_rodb2.rotation_euler = (0.0, 0.0, 2.356)
ob_rodb2.scale = (0.05, 2.25, 0.05)
ob_rodb2.lock_rotations_4d = False
ob_rodb2.empty_display_type = 'ARROWS'
ob_rodb2.lineart.crease_threshold = 0.0
ob_rodb1.location = (0.02951, 0.07161, 0.0)
ob_rodb1.rotation_euler = (0.0, 0.0, 2.356)
ob_rodb1.scale = (0.05, 2.25, 0.05)
ob_rodb1.lock_rotations_4d = False
ob_rodb1.empty_display_type = 'ARROWS'
ob_rodb1.lineart.crease_threshold = 0.0
ob_roda2.location = (0.1709, 0.07161, 0.0)
ob_roda2.rotation_euler = (0.0, -0.0, 0.7854)
ob_roda2.scale = (0.05, 2.25, 0.05)
ob_roda2.lock_rotations_4d = False
ob_roda2.empty_display_type = 'ARROWS'
ob_roda2.lineart.crease_threshold = 0.0
ob_roda1.location = (0.02951, -0.06981, 0.0)
ob_roda1.rotation_euler = (0.0, -0.0, 0.7854)
ob_roda1.scale = (0.05, 2.25, 0.05)
ob_roda1.lock_rotations_4d = False
ob_roda1.empty_display_type = 'ARROWS'
ob_roda1.lineart.crease_threshold = 0.0

# ---- collection membership
col_collection_1.objects.link(ob_rod_3cm_011)
col_collection_1.objects.link(ob_rod_3cm_010)
col_collection_1.objects.link(ob_rod_3cm_009)
col_collection_1.objects.link(ob_rod_3cm_008)
col_collection_1.objects.link(ob_rod_3cm_007)
col_collection_1.objects.link(ob_rod_3cm_006)
col_collection_1.objects.link(ob_rod_3cm_005)
col_collection_1.objects.link(ob_rod_3cm_004)
col_collection_1.objects.link(ob_rod_3cm_003)
col_collection_1.objects.link(ob_rod_3cm_002)
col_collection_1.objects.link(ob_rod_3cm_001)
col_collection_1.objects.link(ob_rod_3cm)
col_collection_1.objects.link(ob_camera)
col_collection_1.objects.link(ob_plane)
col_collection_1.objects.link(ob_prop4)
col_collection_1.objects.link(ob_prop2)
col_collection_1.objects.link(ob_prop3)
col_collection_1.objects.link(ob_motor4)
col_collection_1.objects.link(ob_motor2)
col_collection_1.objects.link(ob_motor3)
col_collection_1.objects.link(ob_prop1)
col_collection_1.objects.link(ob_motor1)
col_collection_1.objects.link(ob_rodb2)
col_collection_1.objects.link(ob_rodb1)
col_collection_1.objects.link(ob_roda2)
col_collection_1.objects.link(ob_roda1)

# ---- scene / render settings (as saved in the file)
scene.camera = ob_camera
scene.frame_start = 1; scene.frame_end = 250; scene.frame_set(4)
scene.render.engine = 'BLENDER_EEVEE_NEXT'
scene.render.resolution_percentage = 50
scene.render.dither_intensity = 0.0
scene.cycles.use_denoising = False
scene.cycles.samples = 128
scene.cycles.sampling_pattern = 'TABULATED_SOBOL'
scene.cycles.light_sampling_threshold = 0.0
scene.cycles.use_adaptive_sampling = False
scene.cycles.use_light_tree = False
scene.cycles.blur_glossy = 0.0
scene.cycles.sample_clamp_indirect = 0.0
scene.view_settings.view_transform = 'Standard'
bpy.context.view_layer.update()
